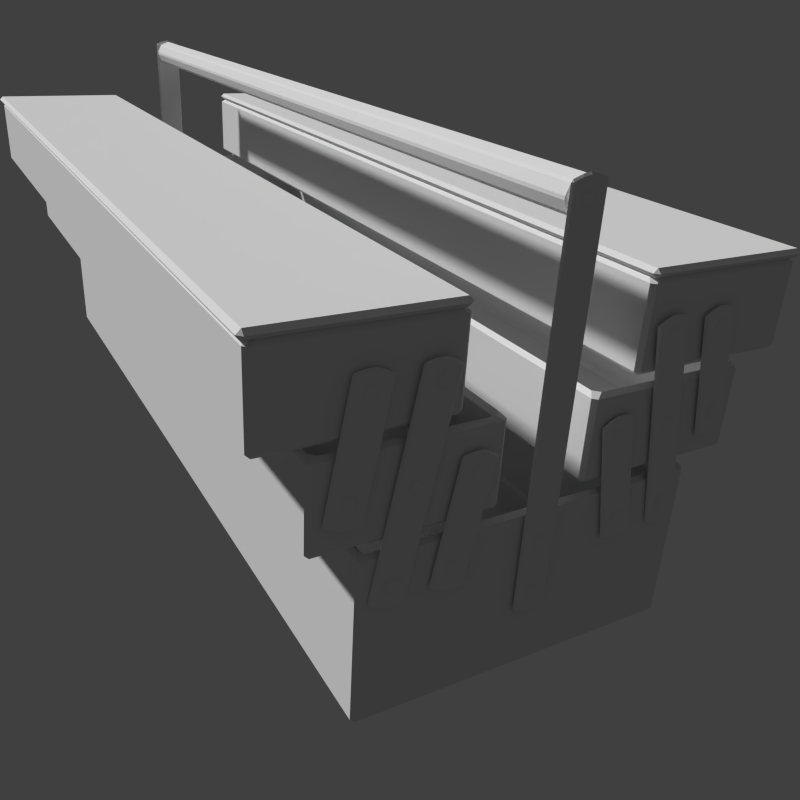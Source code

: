 # Source: RepairKit.blend  (saved by Blender 2.68.0; exported with 4.5.12 LTS)
import bpy
from mathutils import Matrix  # noqa: F401  (used for matrix-valued properties, if any)

bpy.ops.wm.read_factory_settings(use_empty=True)
scene = bpy.context.scene
scene.name = 'Scene'

# ---- collections
col_collection_1 = bpy.data.collections.new('Collection 1'); scene.collection.children.link(col_collection_1)

# ---- materials (node trees are filled in below, after node groups)
mat_screw = bpy.data.materials.new('Screw')
mat_screw.alpha_threshold = 0.0
mat_screw.use_transparent_shadow = False
mat_screw.roughness = 0.5
mat_screw.line_color = (0.0, 0.0, 0.0, 1.0)
mat_body = bpy.data.materials.new('Body')
mat_body.alpha_threshold = 0.0
mat_body.use_transparent_shadow = False
mat_body.roughness = 0.5
mat_body.line_color = (0.0, 0.0, 0.0, 1.0)
mat_cover = bpy.data.materials.new('Cover')
mat_cover.alpha_threshold = 0.0
mat_cover.use_transparent_shadow = False
mat_cover.roughness = 0.5
mat_cover.line_color = (0.0, 0.0, 0.0, 1.0)
mat_connectors = bpy.data.materials.new('Connectors')
mat_connectors.alpha_threshold = 0.0
mat_connectors.use_transparent_shadow = False
mat_connectors.roughness = 0.5
mat_connectors.line_color = (0.0, 0.0, 0.0, 1.0)

# ---- material node trees

# ---- world
world_world = bpy.data.worlds.new('World'); scene.world = world_world
world_world.color = (0.05088, 0.05088, 0.05088)
world_world.use_sun_shadow = False
world_world.sun_shadow_jitter_overblur = 0.0
world_world.cycles.sampling_method = 'MANUAL'
world_world.cycles.sample_map_resolution = 256

# ---- cameras
cam_camera = bpy.data.cameras.new('Camera')
cam_camera.clip_end = 100.0
cam_camera.lens = 35.0
cam_camera.sensor_width = 32.0
cam_camera.sensor_height = 18.0
cam_camera.dof.focus_distance = 0.0
cam_camera.dof.aperture_fstop = 128.0

# ---- meshes
me_cube_002 = bpy.data.meshes.new('Cube.002')
me_cube_002.from_pydata([(1.49e-08, 2.94, 1.529), (1.49e-08, 2.959, 1.55), (1.49e-08, 2.959, 1.45), (1.537e-08, 2.94, 1.471), (0.02071, 2.94, 1.479), (0.01768, 2.959, 1.457), (0.04268, 2.959, 1.482), (0.02929, 2.94, 1.5), (0.04268, 2.959, 1.482), (0.04268, 2.959, 1.518), (0.02071, 2.94, 1.521), (0.04268, 2.959, 1.518), (0.01768, 2.959, 1.543), (1.49e-08, 3.021, 1.55), (1.49e-08, 3.04, 1.529), (1.49e-08, 3.04, 1.471), (1.49e-08, 3.021, 1.45), (0.04268, 3.021, 1.482), (0.01768, 3.021, 1.457), (0.02071, 3.04, 1.479), (0.04268, 3.021, 1.518), (0.04268, 3.021, 1.482), (0.02929, 3.04, 1.5), (0.01768, 3.021, 1.543), (0.04268, 3.021, 1.518), (0.02071, 3.04, 1.521)], [], [(5, 2, 16, 18), (19, 15, 14, 25, 22), (11, 9, 20, 24), (8, 6, 17, 21), (4, 7, 10, 0, 3), (4, 5, 6), (7, 8, 9), (10, 11, 12), (17, 18, 19), (20, 21, 22), (23, 24, 25), (4, 3, 2, 5), (7, 4, 6, 8), (10, 7, 9, 11), (0, 10, 12, 1), (18, 16, 15, 19), (21, 17, 19, 22), (24, 20, 22, 25), (13, 23, 25, 14), (8, 21, 20, 9), (23, 12, 11, 24), (5, 18, 17, 6), (1, 12, 23, 13)])
_uv = me_cube_002.uv_layers.new(name='UVMap')
_uv.uv.foreach_set('vector', [0.7287, 0.1834, 0.7289, 0.2811, 0.4075, 0.2817, 0.4073, 0.184, 0.8364, 0.5386, 0.8089, 0.652, 0.5626, 0.4722, 0.6623, 0.4114, 0.7757, 0.4389, 0.0, 0.0, 0.0, 0.0, 0.0, 0.0, 0.0, 0.0, 0.0, 0.0, 0.0, 0.0, 0.0, 0.0, 0.0, 0.0, 0.3119, 0.7531, 0.1956, 0.7429, 0.1206, 0.6535, 0.1307, 0.5372, 0.4013, 0.678, 0.8282, 0.1065, 0.7287, 0.1834, 0.7283, 0.002804, 0.2266, 0.4731, 0.3575, 0.4375, 0.2725, 0.6008, 0.1212, 0.5282, 0.01556, 0.4305, 0.1961, 0.4272, 0.4069, 0.003468, 0.4073, 0.184, 0.3075, 0.1075, 0.5576, 0.7492, 0.6426, 0.5859, 0.6885, 0.7135, 0.1902, 0.1058, 0.009639, 0.1091, 0.1117, 0.007623, 0.3119, 0.7531, 0.4013, 0.678, 0.497, 0.7278, 0.4207, 0.7919, 0.1956, 0.7429, 0.3119, 0.7531, 0.2451, 0.8472, 0.2451, 0.8472, 0.1206, 0.6535, 0.1956, 0.7429, 0.0818, 0.7623, 0.0818, 0.7623, 0.1307, 0.5372, 0.1206, 0.6535, 0.02641, 0.5867, 0.03508, 0.4875, 0.9195, 0.6188, 0.896, 0.7156, 0.8089, 0.652, 0.8364, 0.5386, 0.8911, 0.4369, 0.8911, 0.4369, 0.8364, 0.5386, 0.7757, 0.4389, 0.7425, 0.3284, 0.7425, 0.3284, 0.7757, 0.4389, 0.6623, 0.4114, 0.4755, 0.4086, 0.5606, 0.3567, 0.6623, 0.4114, 0.5626, 0.4722, 0.3575, 0.4375, 0.6426, 0.5859, 0.5576, 0.7492, 0.2725, 0.6008, 0.1902, 0.1058, 0.1961, 0.4272, 0.01556, 0.4305, 0.009639, 0.1091, 0.7287, 0.1834, 0.4073, 0.184, 0.4069, 0.003468, 0.7283, 0.002804, 0.2938, 0.4254, 0.1961, 0.4272, 0.1902, 0.1058, 0.2879, 0.104])
me_cube_002.materials.append(mat_screw)
me_cube_002.use_remesh_preserve_volume = False
me_cube_002.use_remesh_preserve_attributes = False
me_cube_002.use_mirror_vertex_groups = False
me_cube_002.update()
me_cube_000 = bpy.data.meshes.new('Cube.000')
me_cube_000.from_pydata([(1.008, 2.959, 0.8427), (0.9723, 2.959, 0.8427), (0.99, 2.94, 0.8293), (0.9693, 2.94, 0.8207), (0.9723, 2.959, 0.8427), (0.9473, 2.959, 0.8177), (0.9607, 2.94, 0.8), (0.9473, 2.959, 0.8177), (0.9473, 2.959, 0.7823), (0.9693, 2.94, 0.7793), (0.9473, 2.959, 0.7823), (0.9723, 2.959, 0.7573), (0.99, 2.94, 0.7707), (0.9723, 2.959, 0.7573), (1.008, 2.959, 0.7573), (1.011, 2.94, 0.7793), (1.008, 2.959, 0.7573), (1.033, 2.959, 0.7823), (1.019, 2.94, 0.8), (1.033, 2.959, 0.7823), (1.033, 2.959, 0.8177), (1.011, 2.94, 0.8207), (1.033, 2.959, 0.8177), (1.008, 2.959, 0.8427), (0.99, 3.04, 0.8293), (0.9723, 3.021, 0.8427), (1.008, 3.021, 0.8427), (0.9473, 3.021, 0.8177), (0.9723, 3.021, 0.8427), (0.9693, 3.04, 0.8207), (0.9473, 3.021, 0.7823), (0.9473, 3.021, 0.8177), (0.9607, 3.04, 0.8), (0.9723, 3.021, 0.7573), (0.9473, 3.021, 0.7823), (0.9693, 3.04, 0.7793), (1.008, 3.021, 0.7573), (0.9723, 3.021, 0.7573), (0.99, 3.04, 0.7707), (1.033, 3.021, 0.7823), (1.008, 3.021, 0.7573), (1.011, 3.04, 0.7793), (1.033, 3.021, 0.8177), (1.033, 3.021, 0.7823), (1.019, 3.04, 0.8), (1.008, 3.021, 0.8427), (1.033, 3.021, 0.8177), (1.011, 3.04, 0.8207)], [], [(0, 23, 45, 26), (32, 29, 24, 47, 44, 41, 38, 35), (13, 11, 33, 37), (22, 20, 42, 46), (10, 8, 30, 34), (19, 17, 39, 43), (4, 1, 25, 28), (7, 5, 27, 31), (16, 14, 36, 40), (0, 1, 2), (3, 4, 5), (6, 7, 8), (9, 10, 11), (12, 13, 14), (15, 16, 17), (18, 19, 20), (21, 22, 23), (24, 25, 26), (27, 28, 29), (30, 31, 32), (33, 34, 35), (36, 37, 38), (39, 40, 41), (42, 43, 44), (45, 46, 47), (3, 2, 1, 4), (6, 3, 5, 7), (9, 6, 8, 10), (12, 9, 11, 13), (15, 12, 14, 16), (18, 15, 17, 19), (21, 18, 20, 22), (2, 21, 23, 0), (28, 25, 24, 29), (31, 27, 29, 32), (34, 30, 32, 35), (37, 33, 35, 38), (40, 36, 38, 41), (43, 39, 41, 44), (46, 42, 44, 47), (26, 45, 47, 24), (19, 43, 42, 20), (45, 23, 22, 46), (7, 31, 30, 8), (33, 11, 10, 34), (16, 40, 39, 17), (4, 28, 27, 5), (13, 37, 36, 14), (25, 1, 0, 26), (6, 9, 12, 15, 18, 21, 2, 3)])
_uv = me_cube_000.uv_layers.new(name='UVMap')
_uv.uv.foreach_set('vector', [0.2343, 0.3129, 0.2343, 0.3129, 0.2343, 0.3129, 0.2343, 0.3129, 0.2922, 0.6289, 0.229, 0.6922, 0.1395, 0.6922, 0.07632, 0.6289, 0.07632, 0.5395, 0.1395, 0.4763, 0.229, 0.4763, 0.2922, 0.5395, 0.2343, 0.3129, 0.2343, 0.3129, 0.2343, 0.3129, 0.2343, 0.3129, 0.2343, 0.3129, 0.2343, 0.3129, 0.2343, 0.3129, 0.2343, 0.3129, 0.2343, 0.3129, 0.2343, 0.3129, 0.2343, 0.3129, 0.2343, 0.3129, 0.2343, 0.3129, 0.2343, 0.3129, 0.2343, 0.3129, 0.2343, 0.3129, 0.2343, 0.3129, 0.2343, 0.3129, 0.2343, 0.3129, 0.2343, 0.3129, 0.2343, 0.3129, 0.2343, 0.3129, 0.2343, 0.3129, 0.2343, 0.3129, 0.2343, 0.3129, 0.2343, 0.3129, 0.2343, 0.3129, 0.2343, 0.3129, 0.1989, 0.5677, 0.3687, 0.5672, 0.2841, 0.6796, 0.446, 0.6289, 0.4237, 0.7145, 0.3697, 0.5842, 0.446, 0.5395, 0.3697, 0.5842, 0.4237, 0.4539, 0.5093, 0.4763, 0.4237, 0.4539, 0.554, 0.4, 0.5987, 0.4763, 0.554, 0.4, 0.6842, 0.4539, 0.6619, 0.5395, 0.6842, 0.4539, 0.7382, 0.5842, 0.6619, 0.6289, 0.7382, 0.5842, 0.6842, 0.7145, 0.5987, 0.6922, 0.6842, 0.7145, 0.554, 0.7685, 0.1395, 0.6922, 0.1842, 0.7685, 0.05397, 0.7145, 0.6032, 0.6252, 0.6033, 0.4581, 0.7123, 0.5463, 0.1772, 0.4209, 0.007438, 0.4215, 0.09205, 0.3293, 0.5573, 0.6343, 0.6764, 0.7176, 0.5703, 0.7736, 0.3875, 0.6325, 0.5573, 0.6343, 0.4712, 0.7444, 0.2666, 0.7132, 0.3875, 0.6325, 0.3714, 0.7715, 0.5484, 0.3024, 0.7182, 0.3019, 0.6336, 0.394, 0.4283, 0.3028, 0.5484, 0.3024, 0.5341, 0.3943, 0.446, 0.6289, 0.5093, 0.6922, 0.4237, 0.7145, 0.4237, 0.7145, 0.446, 0.5395, 0.446, 0.6289, 0.3697, 0.5842, 0.3697, 0.5842, 0.5093, 0.4763, 0.446, 0.5395, 0.4237, 0.4539, 0.4237, 0.4539, 0.5987, 0.4763, 0.5093, 0.4763, 0.554, 0.4, 0.554, 0.4, 0.6619, 0.5395, 0.5987, 0.4763, 0.6842, 0.4539, 0.6842, 0.4539, 0.6619, 0.6289, 0.6619, 0.5395, 0.7382, 0.5842, 0.7382, 0.5842, 0.5987, 0.6922, 0.6619, 0.6289, 0.6842, 0.7145, 0.6842, 0.7145, 0.5093, 0.6922, 0.5987, 0.6922, 0.554, 0.7685, 0.554, 0.7685, 0.6033, 0.4581, 0.6033, 0.4581, 0.7432, 0.4436, 0.7123, 0.5463, 0.6032, 0.6252, 0.6032, 0.6252, 0.7123, 0.5463, 0.7431, 0.6393, 0.6764, 0.7176, 0.6764, 0.7176, 0.6108, 0.842, 0.5703, 0.7736, 0.5573, 0.6343, 0.5573, 0.6343, 0.5703, 0.7736, 0.4712, 0.7444, 0.3875, 0.6325, 0.3875, 0.6325, 0.4712, 0.7444, 0.3714, 0.7715, 0.2666, 0.7132, 0.2666, 0.7132, 0.3714, 0.7715, 0.3295, 0.839, 0.5484, 0.3024, 0.5484, 0.3024, 0.6336, 0.394, 0.5341, 0.3943, 0.7607, 0.6511, 0.7607, 0.6511, 0.7607, 0.5104, 0.8416, 0.5518, 0.7173, 0.005414, 0.7182, 0.3019, 0.5484, 0.3024, 0.5475, 0.005936, 0.4283, 0.3028, 0.4274, 0.006302, 0.5475, 0.005936, 0.5484, 0.3024, 0.008346, 0.7179, 0.007438, 0.4215, 0.1772, 0.4209, 0.1781, 0.7174, 0.394, 0.007517, 0.3949, 0.304, 0.2749, 0.3043, 0.274, 0.007886, 0.1344, 0.007517, 0.1353, 0.304, 0.01525, 0.3043, 0.01434, 0.00788, 0.1539, 0.3043, 0.153, 0.007884, 0.2731, 0.007517, 0.274, 0.304, 0.5596, 0.4178, 0.5573, 0.6343, 0.3875, 0.6325, 0.3898, 0.4159, 0.3679, 0.3243, 0.3687, 0.5672, 0.1989, 0.5677, 0.1981, 0.3248, 0.446, 0.5395, 0.5093, 0.4763, 0.5987, 0.4763, 0.6619, 0.5395, 0.6619, 0.6289, 0.5987, 0.6922, 0.5093, 0.6922, 0.446, 0.6289])
me_cube_000.materials.append(mat_screw)
me_cube_000.use_remesh_preserve_volume = False
me_cube_000.use_remesh_preserve_attributes = False
me_cube_000.use_mirror_vertex_groups = False
me_cube_000.use_paint_bone_selection = False
me_cube_000.use_paint_mask = True
me_cube_000.update()
me_cube_009 = bpy.data.meshes.new('Cube.009')
me_cube_009.from_pydata([(0.2741, 2.976, 0.5833), (0.25, 2.976, 0.6074), (0.2741, 3.0, 0.6074), (1.226, 3.0, 0.6074), (1.25, 2.976, 0.6074), (1.226, 2.976, 0.5833), (0.25, 2.976, 1.059), (0.2741, 2.943, 1.083), (0.3097, 2.976, 1.083), (0.2741, 3.0, 1.059), (1.226, 3.0, 1.059), (1.19, 2.976, 1.083), (1.226, 2.943, 1.083), (1.25, 2.976, 1.059), (0.2759, 2.942, 1.083), (0.3, 2.928, 1.059), (0.3241, 2.952, 1.059), (0.3097, 2.976, 1.083), (1.19, 2.976, 1.083), (1.176, 2.952, 1.059), (1.2, 2.928, 1.059), (1.224, 2.942, 1.083), (0.3241, 2.952, 0.6574), (0.3, 2.928, 0.6574), (0.3241, 2.928, 0.6333), (1.176, 2.952, 0.6574), (1.176, 2.928, 0.6333), (1.2, 2.928, 0.6574), (-0.2741, 2.976, 0.5833), (-0.25, 2.976, 0.6074), (-0.2741, 3.0, 0.6074), (-1.226, 3.0, 0.6074), (-1.25, 2.976, 0.6074), (-1.226, 2.976, 0.5833), (-0.25, 2.976, 1.059), (-0.2741, 2.943, 1.083), (-0.3097, 2.976, 1.083), (-0.2741, 3.0, 1.059), (-1.226, 3.0, 1.059), (-1.19, 2.976, 1.083), (-1.226, 2.943, 1.083), (-1.25, 2.976, 1.059), (-0.2759, 2.942, 1.083), (-0.3, 2.928, 1.059), (-0.3241, 2.952, 1.059), (-0.3097, 2.976, 1.083), (-1.19, 2.976, 1.083), (-1.176, 2.952, 1.059), (-1.2, 2.928, 1.059), (-1.224, 2.942, 1.083), (-0.3241, 2.952, 0.6574), (-0.3, 2.928, 0.6574), (-0.3241, 2.928, 0.6333), (-1.176, 2.952, 0.6574), (-1.176, 2.928, 0.6333), (-1.2, 2.928, 0.6574), (0.3, 0.0, 1.059), (0.2759, 0.0, 1.083), (1.2, 0.0, 0.6574), (1.176, 0.0, 0.6333), (0.3241, 0.0, 0.6333), (0.3, 0.0, 0.6574), (1.224, 0.0, 1.083), (1.2, 0.0, 1.059), (0.2741, -2.976, 0.5833), (0.25, -2.976, 0.6074), (0.2741, -3.0, 0.6074), (1.226, -3.0, 0.6074), (1.25, -2.976, 0.6074), (1.226, -2.976, 0.5833), (0.25, -2.976, 1.059), (0.2741, -2.943, 1.083), (0.3097, -2.976, 1.083), (0.2741, -3.0, 1.059), (1.226, -3.0, 1.059), (1.19, -2.976, 1.083), (1.226, -2.943, 1.083), (1.25, -2.976, 1.059), (0.2759, -2.942, 1.083), (0.3, -2.928, 1.059), (0.3241, -2.952, 1.059), (0.3097, -2.976, 1.083), (1.19, -2.976, 1.083), (1.176, -2.952, 1.059), (1.2, -2.928, 1.059), (1.224, -2.942, 1.083), (0.3241, -2.952, 0.6574), (0.3, -2.928, 0.6574), (0.3241, -2.928, 0.6333), (1.176, -2.952, 0.6574), (1.176, -2.928, 0.6333), (1.2, -2.928, 0.6574), (1.226, 0.0, 0.5833), (1.25, 0.0, 0.6074), (1.25, 0.0, 1.059), (1.226, 0.0, 1.083), (0.25, 0.0, 0.6074), (0.2741, 0.0, 0.5833), (0.2741, 0.0, 1.083), (0.25, 0.0, 1.059), (-0.3, 0.0, 1.059), (-0.2759, 0.0, 1.083), (-1.2, 0.0, 0.6574), (-1.176, 0.0, 0.6333), (-0.3241, 0.0, 0.6333), (-0.3, 0.0, 0.6574), (-1.224, 0.0, 1.083), (-1.2, 0.0, 1.059), (-0.2741, -2.976, 0.5833), (-0.25, -2.976, 0.6074), (-0.2741, -3.0, 0.6074), (-1.226, -3.0, 0.6074), (-1.25, -2.976, 0.6074), (-1.226, -2.976, 0.5833), (-0.25, -2.976, 1.059), (-0.2741, -2.943, 1.083), (-0.3097, -2.976, 1.083), (-0.2741, -3.0, 1.059), (-1.226, -3.0, 1.059), (-1.19, -2.976, 1.083), (-1.226, -2.943, 1.083), (-1.25, -2.976, 1.059), (-0.2759, -2.942, 1.083), (-0.3, -2.928, 1.059), (-0.3241, -2.952, 1.059), (-0.3097, -2.976, 1.083), (-1.19, -2.976, 1.083), (-1.176, -2.952, 1.059), (-1.2, -2.928, 1.059), (-1.224, -2.942, 1.083), (-0.3241, -2.952, 0.6574), (-0.3, -2.928, 0.6574), (-0.3241, -2.928, 0.6333), (-1.176, -2.952, 0.6574), (-1.176, -2.928, 0.6333), (-1.2, -2.928, 0.6574), (-1.226, 0.0, 0.5833), (-1.25, 0.0, 0.6074), (-1.25, 0.0, 1.059), (-1.226, 0.0, 1.083), (-0.25, 0.0, 0.6074), (-0.2741, 0.0, 0.5833), (-0.2741, 0.0, 1.083), (-0.25, 0.0, 1.059)], [], [(95, 12, 21, 62), (63, 20, 27, 58), (13, 94, 93, 4), (97, 0, 5, 92), (99, 6, 1, 96), (9, 10, 3, 2), (19, 16, 22, 25), (59, 26, 24, 60), (15, 56, 61, 23), (7, 98, 57, 14), (11, 8, 17, 18), (0, 1, 2), (3, 4, 5), (6, 7, 8, 9), (10, 11, 12, 13), (14, 15, 16, 17), (18, 19, 20, 21), (22, 23, 24), (25, 26, 27), (98, 7, 6, 99), (9, 2, 1, 6), (8, 11, 10, 9), (13, 4, 3, 10), (5, 0, 2, 3), (92, 5, 4, 93), (56, 15, 14, 57), (16, 19, 18, 17), (11, 18, 21, 12), (17, 8, 7, 14), (60, 24, 23, 61), (24, 26, 25, 22), (22, 16, 15, 23), (27, 20, 19, 25), (58, 27, 26, 59), (62, 21, 20, 63), (94, 13, 12, 95), (96, 1, 0, 97), (139, 106, 49, 40), (107, 102, 55, 48), (41, 32, 137, 138), (141, 136, 33, 28), (143, 140, 29, 34), (37, 30, 31, 38), (47, 53, 50, 44), (103, 104, 52, 54), (43, 51, 105, 100), (35, 42, 101, 142), (39, 46, 45, 36), (28, 30, 29), (31, 33, 32), (34, 37, 36, 35), (38, 41, 40, 39), (42, 45, 44, 43), (46, 49, 48, 47), (50, 52, 51), (53, 55, 54), (142, 143, 34, 35), (37, 34, 29, 30), (36, 37, 38, 39), (41, 38, 31, 32), (33, 31, 30, 28), (136, 137, 32, 33), (100, 101, 42, 43), (44, 45, 46, 47), (39, 40, 49, 46), (45, 42, 35, 36), (104, 105, 51, 52), (52, 50, 53, 54), (50, 51, 43, 44), (55, 53, 47, 48), (102, 103, 54, 55), (106, 107, 48, 49), (138, 139, 40, 41), (140, 141, 28, 29), (95, 62, 85, 76), (63, 58, 91, 84), (77, 68, 93, 94), (97, 92, 69, 64), (99, 96, 65, 70), (73, 66, 67, 74), (83, 89, 86, 80), (59, 60, 88, 90), (79, 87, 61, 56), (71, 78, 57, 98), (75, 82, 81, 72), (64, 66, 65), (67, 69, 68), (70, 73, 72, 71), (74, 77, 76, 75), (78, 81, 80, 79), (82, 85, 84, 83), (86, 88, 87), (89, 91, 90), (98, 99, 70, 71), (73, 70, 65, 66), (72, 73, 74, 75), (77, 74, 67, 68), (69, 67, 66, 64), (92, 93, 68, 69), (56, 57, 78, 79), (80, 81, 82, 83), (75, 76, 85, 82), (81, 78, 71, 72), (60, 61, 87, 88), (88, 86, 89, 90), (86, 87, 79, 80), (91, 89, 83, 84), (58, 59, 90, 91), (62, 63, 84, 85), (94, 95, 76, 77), (96, 97, 64, 65), (139, 120, 129, 106), (107, 128, 135, 102), (121, 138, 137, 112), (141, 108, 113, 136), (143, 114, 109, 140), (117, 118, 111, 110), (127, 124, 130, 133), (103, 134, 132, 104), (123, 100, 105, 131), (115, 142, 101, 122), (119, 116, 125, 126), (108, 109, 110), (111, 112, 113), (114, 115, 116, 117), (118, 119, 120, 121), (122, 123, 124, 125), (126, 127, 128, 129), (130, 131, 132), (133, 134, 135), (142, 115, 114, 143), (117, 110, 109, 114), (116, 119, 118, 117), (121, 112, 111, 118), (113, 108, 110, 111), (136, 113, 112, 137), (100, 123, 122, 101), (124, 127, 126, 125), (119, 126, 129, 120), (125, 116, 115, 122), (104, 132, 131, 105), (132, 134, 133, 130), (130, 124, 123, 131), (135, 128, 127, 133), (102, 135, 134, 103), (106, 129, 128, 107), (138, 121, 120, 139), (140, 109, 108, 141)])
_uv = me_cube_009.uv_layers.new(name='UVMap')
_uv.uv.foreach_set('vector', [0.3408, 0.3375, 0.3418, 0.659, 0.3416, 0.6589, 0.3406, 0.3375, 0.8949, 0.2396, 0.8942, 0.4791, 0.8477, 0.479, 0.8485, 0.2395, 0.8972, 0.491, 0.8964, 0.2475, 0.9487, 0.2474, 0.9494, 0.4908, 0.3481, 0.3378, 0.3471, 0.01277, 0.451, 0.01245, 0.452, 0.3375, 0.7932, 0.3254, 0.7924, 0.5688, 0.7402, 0.5687, 0.7409, 0.3252, 0.7386, 0.6549, 0.7384, 0.7328, 0.6861, 0.7326, 0.6864, 0.6547, 0.8942, 0.4831, 0.894, 0.5527, 0.8475, 0.5526, 0.8477, 0.4829, 0.6798, 0.3415, 0.6808, 0.6802, 0.5823, 0.6805, 0.5812, 0.3418, 1.0, 0.004087, 0.9993, 0.2436, 0.9528, 0.2434, 0.9535, 0.003944, 0.2378, 0.6594, 0.2368, 0.3378, 0.237, 0.3378, 0.238, 0.6592, 0.0, 0.0, 0.0, 0.0, 0.0, 0.0, 0.0, 0.0, 0.6836, 0.6528, 0.6864, 0.6508, 0.6864, 0.6547, 0.6834, 0.686, 0.6795, 0.6861, 0.6814, 0.6833, 0.2352, 0.6629, 0.2378, 0.6594, 0.2417, 0.6629, 0.2378, 0.6656, 0.3418, 0.6652, 0.3379, 0.6626, 0.3418, 0.659, 0.3444, 0.6626, 0.238, 0.6592, 0.2407, 0.6577, 0.2433, 0.6603, 0.2417, 0.6629, 0.3379, 0.6626, 0.3363, 0.66, 0.339, 0.6573, 0.3416, 0.6589, 0.9535, 0.0, 0.9535, 0.003944, 0.9507, 0.001964, 0.8477, 0.4829, 0.8449, 0.4809, 0.8477, 0.479, 0.2368, 0.3378, 0.2378, 0.6594, 0.2352, 0.6629, 0.2342, 0.3379, 0.7386, 0.6549, 0.6864, 0.6547, 0.6864, 0.6508, 0.7386, 0.651, 0.2417, 0.6629, 0.3379, 0.6626, 0.3418, 0.6652, 0.2378, 0.6656, 0.6796, 0.7383, 0.6795, 0.6861, 0.6834, 0.686, 0.6836, 0.7383, 0.451, 0.01245, 0.3471, 0.01277, 0.3471, 0.01013, 0.451, 0.009815, 0.452, 0.3375, 0.451, 0.01245, 0.4537, 0.01244, 0.4547, 0.3375, 0.2397, 0.3378, 0.2407, 0.6577, 0.238, 0.6592, 0.237, 0.3378, 0.2433, 0.6603, 0.3363, 0.66, 0.3379, 0.6626, 0.2417, 0.6629, 0.3379, 0.6626, 0.3379, 0.6626, 0.3416, 0.6589, 0.3418, 0.659, 0.2417, 0.6629, 0.2417, 0.6629, 0.2378, 0.6594, 0.238, 0.6592, 0.5812, 0.3418, 0.5823, 0.6805, 0.5795, 0.6805, 0.5784, 0.3418, 0.5823, 0.6805, 0.6808, 0.6802, 0.6808, 0.683, 0.5823, 0.6833, 0.9535, 0.0, 1.0, 0.0001426, 1.0, 0.004087, 0.9535, 0.003944, 0.8477, 0.479, 0.8942, 0.4791, 0.8942, 0.4831, 0.8477, 0.4829, 0.6825, 0.3415, 0.6836, 0.6802, 0.6808, 0.6802, 0.6798, 0.3415, 0.3406, 0.3375, 0.3416, 0.6589, 0.339, 0.6573, 0.338, 0.3375, 0.3434, 0.3375, 0.3444, 0.6626, 0.3418, 0.659, 0.3408, 0.3375, 0.3454, 0.3379, 0.3444, 0.01278, 0.3471, 0.01277, 0.3481, 0.3378, 0.1256, 0.3378, 0.1258, 0.3378, 0.1268, 0.6592, 0.1266, 0.6594, 0.8729, 0.6249, 0.8264, 0.6247, 0.8271, 0.3852, 0.8736, 0.3854, 0.7371, 0.5688, 0.6849, 0.5687, 0.6856, 0.3252, 0.7379, 0.3254, 0.1183, 0.3375, 0.01438, 0.3378, 0.01338, 0.01277, 0.1173, 0.01245, 0.7701, 0.6288, 0.8223, 0.6287, 0.8231, 0.8721, 0.7708, 0.8723, 0.7384, 0.6508, 0.6861, 0.6506, 0.6864, 0.5728, 0.7386, 0.5729, 0.8432, 0.5527, 0.7967, 0.5526, 0.797, 0.4829, 0.8434, 0.4831, 0.475, 0.3418, 0.5736, 0.3415, 0.5746, 0.6802, 0.4761, 0.6805, 0.8435, 0.4791, 0.797, 0.479, 0.7977, 0.2395, 0.8442, 0.2396, 0.2306, 0.659, 0.2304, 0.6589, 0.2294, 0.3375, 0.2296, 0.3375, 0.0, 0.0, 0.0, 0.0, 0.0, 0.0, 0.0, 0.0, 0.7046, 0.7715, 0.7066, 0.7743, 0.7026, 0.7743, 0.6864, 0.5728, 0.6836, 0.5708, 0.6864, 0.5688, 0.2332, 0.6626, 0.2306, 0.6652, 0.2267, 0.6626, 0.2306, 0.659, 0.1266, 0.6656, 0.124, 0.6629, 0.1266, 0.6594, 0.1305, 0.6629, 0.2304, 0.6589, 0.2267, 0.6626, 0.2251, 0.66, 0.2277, 0.6573, 0.1305, 0.6629, 0.1268, 0.6592, 0.1294, 0.6577, 0.1321, 0.6603, 0.797, 0.4829, 0.7942, 0.4809, 0.797, 0.479, 0.8272, 0.3813, 0.8271, 0.3852, 0.8244, 0.3833, 0.2296, 0.3375, 0.2322, 0.3375, 0.2332, 0.6626, 0.2306, 0.659, 0.7064, 0.8265, 0.7025, 0.8265, 0.7026, 0.7743, 0.7066, 0.7743, 0.2267, 0.6626, 0.2306, 0.6652, 0.1266, 0.6656, 0.1305, 0.6629, 0.7386, 0.569, 0.7386, 0.5729, 0.6864, 0.5728, 0.6864, 0.5688, 0.01338, 0.01277, 0.01337, 0.01013, 0.1173, 0.009815, 0.1173, 0.01245, 0.01438, 0.3378, 0.01174, 0.3379, 0.01075, 0.01278, 0.01338, 0.01277, 0.2268, 0.3375, 0.2294, 0.3375, 0.2304, 0.6589, 0.2277, 0.6573, 0.2251, 0.66, 0.2267, 0.6626, 0.1305, 0.6629, 0.1321, 0.6603, 0.1305, 0.6629, 0.1266, 0.6594, 0.1268, 0.6592, 0.1305, 0.6629, 0.2267, 0.6626, 0.2304, 0.6589, 0.2306, 0.659, 0.2267, 0.6626, 0.5736, 0.3415, 0.5763, 0.3415, 0.5774, 0.6802, 0.5746, 0.6802, 0.5746, 0.6802, 0.5746, 0.683, 0.4761, 0.6833, 0.4761, 0.6805, 0.797, 0.4829, 0.797, 0.479, 0.8435, 0.4791, 0.8434, 0.4831, 0.8271, 0.3852, 0.8272, 0.3813, 0.8736, 0.3814, 0.8736, 0.3854, 0.4722, 0.3418, 0.475, 0.3418, 0.4761, 0.6805, 0.4733, 0.6805, 0.1258, 0.3378, 0.1284, 0.3378, 0.1294, 0.6577, 0.1268, 0.6592, 0.123, 0.3379, 0.1256, 0.3378, 0.1266, 0.6594, 0.124, 0.6629, 0.121, 0.3375, 0.1183, 0.3375, 0.1173, 0.01245, 0.12, 0.01244, 0.3408, 0.3375, 0.3406, 0.3375, 0.3396, 0.0162, 0.3398, 0.01601, 0.8949, 0.2396, 0.8485, 0.2395, 0.8492, 0.0, 0.8957, 0.0001425, 0.8957, 0.004105, 0.9479, 0.003944, 0.9487, 0.2474, 0.8964, 0.2475, 0.3481, 0.3378, 0.452, 0.3375, 0.453, 0.6626, 0.3491, 0.6629, 0.7932, 0.3254, 0.7409, 0.3252, 0.7417, 0.0818, 0.7939, 0.08196, 0.7939, 0.07802, 0.7417, 0.07786, 0.7419, 0.0, 0.7942, 0.0001604, 0.5774, 0.6873, 0.6239, 0.6872, 0.6241, 0.7569, 0.5776, 0.757, 0.6798, 0.3415, 0.5812, 0.3418, 0.5802, 0.003091, 0.6787, 0.002789, 0.9985, 0.4831, 0.952, 0.4829, 0.9528, 0.2434, 0.9993, 0.2436, 0.2359, 0.01633, 0.2361, 0.01652, 0.237, 0.3378, 0.2368, 0.3378, 0.0, 0.0, 0.0, 0.0, 0.0, 0.0, 0.0, 0.0, 0.7389, 0.07982, 0.7417, 0.07786, 0.7417, 0.0818, 0.9479, 0.0, 0.9507, 0.001964, 0.9479, 0.003944, 0.2332, 0.01278, 0.2358, 0.01013, 0.2397, 0.01276, 0.2359, 0.01633, 0.3398, 0.009815, 0.3424, 0.01244, 0.3398, 0.01601, 0.3359, 0.01246, 0.2361, 0.01652, 0.2397, 0.01276, 0.2413, 0.01538, 0.2387, 0.01803, 0.3359, 0.01246, 0.3396, 0.0162, 0.337, 0.01772, 0.3344, 0.0151, 0.6268, 0.686, 0.6288, 0.6833, 0.6307, 0.6861, 0.6239, 0.6872, 0.6239, 0.6833, 0.6267, 0.6852, 0.2368, 0.3378, 0.2342, 0.3379, 0.2332, 0.01278, 0.2359, 0.01633, 0.7939, 0.07802, 0.7939, 0.08196, 0.7417, 0.0818, 0.7417, 0.07786, 0.2397, 0.01276, 0.2358, 0.01013, 0.3398, 0.009815, 0.3359, 0.01246, 0.8957, 0.004105, 0.8957, 0.0001603, 0.9479, 0.0, 0.9479, 0.003944, 0.453, 0.6626, 0.4531, 0.6652, 0.3491, 0.6656, 0.3491, 0.6629, 0.452, 0.3375, 0.4547, 0.3375, 0.4557, 0.6626, 0.453, 0.6626, 0.2397, 0.3378, 0.237, 0.3378, 0.2361, 0.01652, 0.2387, 0.01803, 0.2413, 0.01538, 0.2397, 0.01276, 0.3359, 0.01246, 0.3344, 0.0151, 0.3359, 0.01246, 0.3398, 0.01601, 0.3396, 0.0162, 0.3359, 0.01246, 0.2397, 0.01276, 0.2361, 0.01652, 0.2359, 0.01633, 0.2397, 0.01276, 0.5812, 0.3418, 0.5784, 0.3418, 0.5774, 0.0031, 0.5802, 0.003091, 0.5802, 0.003091, 0.5802, 0.0003022, 0.6787, 0.0, 0.6787, 0.002789, 0.6268, 0.686, 0.6307, 0.6861, 0.6306, 0.7325, 0.6267, 0.7325, 0.6239, 0.6833, 0.6239, 0.6872, 0.5774, 0.6873, 0.5774, 0.6834, 0.6825, 0.3415, 0.6798, 0.3415, 0.6787, 0.002789, 0.6815, 0.002781, 0.3406, 0.3375, 0.338, 0.3375, 0.337, 0.01772, 0.3396, 0.0162, 0.3434, 0.3375, 0.3408, 0.3375, 0.3398, 0.01601, 0.3424, 0.01244, 0.3454, 0.3379, 0.3481, 0.3378, 0.3491, 0.6629, 0.3464, 0.6629, 0.1256, 0.3378, 0.1246, 0.01633, 0.1248, 0.01652, 0.1258, 0.3378, 0.8729, 0.6249, 0.8722, 0.8644, 0.8257, 0.8642, 0.8264, 0.6247, 0.7386, 0.08196, 0.7379, 0.3254, 0.6856, 0.3252, 0.6864, 0.0818, 0.1183, 0.3375, 0.1193, 0.6626, 0.01537, 0.6629, 0.01438, 0.3378, 0.7701, 0.6288, 0.7693, 0.3854, 0.8216, 0.3852, 0.8223, 0.6287, 0.7389, 0.0001604, 0.7386, 0.07802, 0.6864, 0.07786, 0.6866, 0.0, 0.5283, 0.757, 0.5281, 0.6873, 0.5746, 0.6872, 0.5748, 0.7569, 0.475, 0.3418, 0.474, 0.003091, 0.5725, 0.002789, 0.5736, 0.3415, 0.8449, 0.0001426, 0.8442, 0.2396, 0.7977, 0.2395, 0.7984, 0.0, 0.2286, 0.01601, 0.2296, 0.3375, 0.2294, 0.3375, 0.2284, 0.0162, 0.0, 0.0, 0.0, 0.0, 0.0, 0.0, 0.0, 0.0, 0.8244, 0.3833, 0.8216, 0.3852, 0.8216, 0.3813, 0.6864, 0.07786, 0.6864, 0.0818, 0.6836, 0.07982, 0.2312, 0.01244, 0.2286, 0.01601, 0.2247, 0.01246, 0.2286, 0.009815, 0.1246, 0.01013, 0.1285, 0.01276, 0.1246, 0.01633, 0.122, 0.01278, 0.2284, 0.0162, 0.2258, 0.01772, 0.2231, 0.0151, 0.2247, 0.01246, 0.1285, 0.01276, 0.1301, 0.01538, 0.1275, 0.01803, 0.1248, 0.01652, 0.5746, 0.6872, 0.5746, 0.6833, 0.5774, 0.6852, 0.524, 0.6861, 0.526, 0.6833, 0.528, 0.686, 0.2296, 0.3375, 0.2286, 0.01601, 0.2312, 0.01244, 0.2322, 0.3375, 0.7693, 0.3815, 0.8216, 0.3813, 0.8216, 0.3852, 0.7693, 0.3854, 0.2247, 0.01246, 0.1285, 0.01276, 0.1246, 0.01013, 0.2286, 0.009815, 0.7386, 0.08196, 0.6864, 0.0818, 0.6864, 0.07786, 0.7386, 0.07802, 0.01537, 0.6629, 0.1193, 0.6626, 0.1194, 0.6652, 0.01538, 0.6656, 0.01438, 0.3378, 0.01537, 0.6629, 0.01274, 0.6629, 0.01174, 0.3379, 0.2268, 0.3375, 0.2258, 0.01772, 0.2284, 0.0162, 0.2294, 0.3375, 0.2231, 0.0151, 0.1301, 0.01538, 0.1285, 0.01276, 0.2247, 0.01246, 0.1285, 0.01276, 0.1285, 0.01276, 0.1248, 0.01652, 0.1246, 0.01633, 0.2247, 0.01246, 0.2247, 0.01246, 0.2286, 0.01601, 0.2284, 0.0162, 0.5736, 0.3415, 0.5725, 0.002789, 0.5753, 0.002781, 0.5763, 0.3415, 0.5725, 0.002789, 0.474, 0.003091, 0.474, 0.0003023, 0.5725, 0.0, 0.5746, 0.6872, 0.5281, 0.6873, 0.5281, 0.6834, 0.5746, 0.6833, 0.528, 0.686, 0.5281, 0.7325, 0.5242, 0.7325, 0.524, 0.6861, 0.4722, 0.3418, 0.4712, 0.0031, 0.474, 0.003091, 0.475, 0.3418, 0.1258, 0.3378, 0.1248, 0.01652, 0.1275, 0.01803, 0.1284, 0.3378, 0.123, 0.3379, 0.122, 0.01278, 0.1246, 0.01633, 0.1256, 0.3378, 0.121, 0.3375, 0.122, 0.6626, 0.1193, 0.6626, 0.1183, 0.3375])
me_cube_009.materials.append(mat_body)
me_cube_009.use_remesh_preserve_volume = False
me_cube_009.use_remesh_preserve_attributes = False
me_cube_009.use_mirror_vertex_groups = False
me_cube_009.update()
me_cube_008 = bpy.data.meshes.new('Cube.008')
me_cube_008.from_pydata([(0.5241, 2.976, 0.5833), (0.5, 2.976, 0.6074), (0.5241, 3.0, 0.6074), (1.476, 3.0, 0.6074), (1.5, 2.976, 0.6074), (1.476, 2.976, 0.5833), (0.5, 2.976, 1.059), (0.5241, 2.943, 1.083), (0.5597, 2.976, 1.083), (0.5241, 3.0, 1.059), (1.476, 3.0, 1.059), (1.44, 2.976, 1.083), (1.476, 2.943, 1.083), (1.5, 2.976, 1.059), (0.5259, 2.942, 1.083), (0.55, 2.928, 1.059), (0.5741, 2.952, 1.059), (0.5597, 2.976, 1.083), (1.44, 2.976, 1.083), (1.426, 2.952, 1.059), (1.45, 2.928, 1.059), (1.474, 2.942, 1.083), (0.5741, 2.952, 0.6574), (0.55, 2.928, 0.6574), (0.5741, 2.928, 0.6333), (1.426, 2.952, 0.6574), (1.426, 2.928, 0.6333), (1.45, 2.928, 0.6574), (-0.5241, 2.976, 0.5833), (-0.5, 2.976, 0.6074), (-0.5241, 3.0, 0.6074), (-1.476, 3.0, 0.6074), (-1.5, 2.976, 0.6074), (-1.476, 2.976, 0.5833), (-0.5, 2.976, 1.059), (-0.5241, 2.943, 1.083), (-0.5597, 2.976, 1.083), (-0.5241, 3.0, 1.059), (-1.476, 3.0, 1.059), (-1.44, 2.976, 1.083), (-1.476, 2.943, 1.083), (-1.5, 2.976, 1.059), (-0.5259, 2.942, 1.083), (-0.55, 2.928, 1.059), (-0.5741, 2.952, 1.059), (-0.5597, 2.976, 1.083), (-1.44, 2.976, 1.083), (-1.426, 2.952, 1.059), (-1.45, 2.928, 1.059), (-1.474, 2.942, 1.083), (-0.5741, 2.952, 0.6574), (-0.55, 2.928, 0.6574), (-0.5741, 2.928, 0.6333), (-1.426, 2.952, 0.6574), (-1.426, 2.928, 0.6333), (-1.45, 2.928, 0.6574), (0.55, 0.0, 1.059), (0.5259, 0.0, 1.083), (1.45, 0.0, 0.6574), (1.426, 0.0, 0.6333), (0.5741, 0.0, 0.6333), (0.55, 0.0, 0.6574), (1.474, 0.0, 1.083), (1.45, 0.0, 1.059), (0.5241, -2.976, 0.5833), (0.5, -2.976, 0.6074), (0.5241, -3.0, 0.6074), (1.476, -3.0, 0.6074), (1.5, -2.976, 0.6074), (1.476, -2.976, 0.5833), (0.5, -2.976, 1.059), (0.5241, -2.943, 1.083), (0.5597, -2.976, 1.083), (0.5241, -3.0, 1.059), (1.476, -3.0, 1.059), (1.44, -2.976, 1.083), (1.476, -2.943, 1.083), (1.5, -2.976, 1.059), (0.5259, -2.942, 1.083), (0.55, -2.928, 1.059), (0.5741, -2.952, 1.059), (0.5597, -2.976, 1.083), (1.44, -2.976, 1.083), (1.426, -2.952, 1.059), (1.45, -2.928, 1.059), (1.474, -2.942, 1.083), (0.5741, -2.952, 0.6574), (0.55, -2.928, 0.6574), (0.5741, -2.928, 0.6333), (1.426, -2.952, 0.6574), (1.426, -2.928, 0.6333), (1.45, -2.928, 0.6574), (1.476, 0.0, 0.5833), (1.5, 0.0, 0.6074), (1.5, 0.0, 1.059), (1.476, 0.0, 1.083), (0.5, 0.0, 0.6074), (0.5241, 0.0, 0.5833), (0.5241, 0.0, 1.083), (0.5, 0.0, 1.059), (-0.55, 0.0, 1.059), (-0.5259, 0.0, 1.083), (-1.45, 0.0, 0.6574), (-1.426, 0.0, 0.6333), (-0.5741, 0.0, 0.6333), (-0.55, 0.0, 0.6574), (-1.474, 0.0, 1.083), (-1.45, 0.0, 1.059), (-0.5241, -2.976, 0.5833), (-0.5, -2.976, 0.6074), (-0.5241, -3.0, 0.6074), (-1.476, -3.0, 0.6074), (-1.5, -2.976, 0.6074), (-1.476, -2.976, 0.5833), (-0.5, -2.976, 1.059), (-0.5241, -2.943, 1.083), (-0.5597, -2.976, 1.083), (-0.5241, -3.0, 1.059), (-1.476, -3.0, 1.059), (-1.44, -2.976, 1.083), (-1.476, -2.943, 1.083), (-1.5, -2.976, 1.059), (-0.5259, -2.942, 1.083), (-0.55, -2.928, 1.059), (-0.5741, -2.952, 1.059), (-0.5597, -2.976, 1.083), (-1.44, -2.976, 1.083), (-1.426, -2.952, 1.059), (-1.45, -2.928, 1.059), (-1.474, -2.942, 1.083), (-0.5741, -2.952, 0.6574), (-0.55, -2.928, 0.6574), (-0.5741, -2.928, 0.6333), (-1.426, -2.952, 0.6574), (-1.426, -2.928, 0.6333), (-1.45, -2.928, 0.6574), (-1.476, 0.0, 0.5833), (-1.5, 0.0, 0.6074), (-1.5, 0.0, 1.059), (-1.476, 0.0, 1.083), (-0.5, 0.0, 0.6074), (-0.5241, 0.0, 0.5833), (-0.5241, 0.0, 1.083), (-0.5, 0.0, 1.059)], [], [(95, 12, 21, 62), (63, 20, 27, 58), (13, 94, 93, 4), (97, 0, 5, 92), (99, 6, 1, 96), (9, 10, 3, 2), (19, 16, 22, 25), (59, 26, 24, 60), (15, 56, 61, 23), (7, 98, 57, 14), (11, 8, 17, 18), (0, 1, 2), (3, 4, 5), (6, 7, 8, 9), (10, 11, 12, 13), (14, 15, 16, 17), (18, 19, 20, 21), (22, 23, 24), (25, 26, 27), (98, 7, 6, 99), (9, 2, 1, 6), (8, 11, 10, 9), (13, 4, 3, 10), (5, 0, 2, 3), (92, 5, 4, 93), (56, 15, 14, 57), (16, 19, 18, 17), (11, 18, 21, 12), (17, 8, 7, 14), (60, 24, 23, 61), (24, 26, 25, 22), (22, 16, 15, 23), (27, 20, 19, 25), (58, 27, 26, 59), (62, 21, 20, 63), (94, 13, 12, 95), (96, 1, 0, 97), (139, 106, 49, 40), (107, 102, 55, 48), (41, 32, 137, 138), (141, 136, 33, 28), (143, 140, 29, 34), (37, 30, 31, 38), (47, 53, 50, 44), (103, 104, 52, 54), (43, 51, 105, 100), (35, 42, 101, 142), (39, 46, 45, 36), (28, 30, 29), (31, 33, 32), (34, 37, 36, 35), (38, 41, 40, 39), (42, 45, 44, 43), (46, 49, 48, 47), (50, 52, 51), (53, 55, 54), (142, 143, 34, 35), (37, 34, 29, 30), (36, 37, 38, 39), (41, 38, 31, 32), (33, 31, 30, 28), (136, 137, 32, 33), (100, 101, 42, 43), (44, 45, 46, 47), (39, 40, 49, 46), (45, 42, 35, 36), (104, 105, 51, 52), (52, 50, 53, 54), (50, 51, 43, 44), (55, 53, 47, 48), (102, 103, 54, 55), (106, 107, 48, 49), (138, 139, 40, 41), (140, 141, 28, 29), (95, 62, 85, 76), (63, 58, 91, 84), (77, 68, 93, 94), (97, 92, 69, 64), (99, 96, 65, 70), (73, 66, 67, 74), (83, 89, 86, 80), (59, 60, 88, 90), (79, 87, 61, 56), (71, 78, 57, 98), (75, 82, 81, 72), (64, 66, 65), (67, 69, 68), (70, 73, 72, 71), (74, 77, 76, 75), (78, 81, 80, 79), (82, 85, 84, 83), (86, 88, 87), (89, 91, 90), (98, 99, 70, 71), (73, 70, 65, 66), (72, 73, 74, 75), (77, 74, 67, 68), (69, 67, 66, 64), (92, 93, 68, 69), (56, 57, 78, 79), (80, 81, 82, 83), (75, 76, 85, 82), (81, 78, 71, 72), (60, 61, 87, 88), (88, 86, 89, 90), (86, 87, 79, 80), (91, 89, 83, 84), (58, 59, 90, 91), (62, 63, 84, 85), (94, 95, 76, 77), (96, 97, 64, 65), (139, 120, 129, 106), (107, 128, 135, 102), (121, 138, 137, 112), (141, 108, 113, 136), (143, 114, 109, 140), (117, 118, 111, 110), (127, 124, 130, 133), (103, 134, 132, 104), (123, 100, 105, 131), (115, 142, 101, 122), (119, 116, 125, 126), (108, 109, 110), (111, 112, 113), (114, 115, 116, 117), (118, 119, 120, 121), (122, 123, 124, 125), (126, 127, 128, 129), (130, 131, 132), (133, 134, 135), (142, 115, 114, 143), (117, 110, 109, 114), (116, 119, 118, 117), (121, 112, 111, 118), (113, 108, 110, 111), (136, 113, 112, 137), (100, 123, 122, 101), (124, 127, 126, 125), (119, 126, 129, 120), (125, 116, 115, 122), (104, 132, 131, 105), (132, 134, 133, 130), (130, 124, 123, 131), (135, 128, 127, 133), (102, 135, 134, 103), (106, 129, 128, 107), (138, 121, 120, 139), (140, 109, 108, 141)])
_uv = me_cube_008.uv_layers.new(name='UVMap')
_uv.uv.foreach_set('vector', [0.3408, 0.3375, 0.3418, 0.659, 0.3416, 0.6589, 0.3406, 0.3375, 0.8949, 0.2396, 0.8942, 0.4791, 0.8477, 0.479, 0.8485, 0.2395, 0.8972, 0.491, 0.8964, 0.2475, 0.9487, 0.2474, 0.9494, 0.4908, 0.3481, 0.3378, 0.3471, 0.01277, 0.451, 0.01245, 0.452, 0.3375, 0.7932, 0.3254, 0.7924, 0.5688, 0.7402, 0.5687, 0.7409, 0.3252, 0.7386, 0.6549, 0.7384, 0.7328, 0.6861, 0.7326, 0.6864, 0.6547, 0.8942, 0.4831, 0.894, 0.5527, 0.8475, 0.5526, 0.8477, 0.4829, 0.6798, 0.3415, 0.6808, 0.6802, 0.5823, 0.6805, 0.5812, 0.3418, 1.0, 0.004087, 0.9993, 0.2436, 0.9528, 0.2434, 0.9535, 0.003944, 0.2378, 0.6594, 0.2368, 0.3378, 0.237, 0.3378, 0.238, 0.6592, 0.0, 0.0, 0.0, 0.0, 0.0, 0.0, 0.0, 0.0, 0.6836, 0.6528, 0.6864, 0.6508, 0.6864, 0.6547, 0.6834, 0.686, 0.6795, 0.6861, 0.6814, 0.6833, 0.2352, 0.6629, 0.2378, 0.6594, 0.2417, 0.6629, 0.2378, 0.6656, 0.3418, 0.6652, 0.3379, 0.6626, 0.3418, 0.659, 0.3444, 0.6626, 0.238, 0.6592, 0.2407, 0.6577, 0.2433, 0.6603, 0.2417, 0.6629, 0.3379, 0.6626, 0.3363, 0.66, 0.339, 0.6573, 0.3416, 0.6589, 0.9535, 0.0, 0.9535, 0.003944, 0.9507, 0.001964, 0.8477, 0.4829, 0.8449, 0.4809, 0.8477, 0.479, 0.2368, 0.3378, 0.2378, 0.6594, 0.2352, 0.6629, 0.2342, 0.3379, 0.7386, 0.6549, 0.6864, 0.6547, 0.6864, 0.6508, 0.7386, 0.651, 0.2417, 0.6629, 0.3379, 0.6626, 0.3418, 0.6652, 0.2378, 0.6656, 0.6796, 0.7383, 0.6795, 0.6861, 0.6834, 0.686, 0.6836, 0.7383, 0.451, 0.01245, 0.3471, 0.01277, 0.3471, 0.01013, 0.451, 0.009815, 0.452, 0.3375, 0.451, 0.01245, 0.4537, 0.01244, 0.4547, 0.3375, 0.2397, 0.3378, 0.2407, 0.6577, 0.238, 0.6592, 0.237, 0.3378, 0.2433, 0.6603, 0.3363, 0.66, 0.3379, 0.6626, 0.2417, 0.6629, 0.3379, 0.6626, 0.3379, 0.6626, 0.3416, 0.6589, 0.3418, 0.659, 0.2417, 0.6629, 0.2417, 0.6629, 0.2378, 0.6594, 0.238, 0.6592, 0.5812, 0.3418, 0.5823, 0.6805, 0.5795, 0.6805, 0.5784, 0.3418, 0.5823, 0.6805, 0.6808, 0.6802, 0.6808, 0.683, 0.5823, 0.6833, 0.9535, 0.0, 1.0, 0.0001426, 1.0, 0.004087, 0.9535, 0.003944, 0.8477, 0.479, 0.8942, 0.4791, 0.8942, 0.4831, 0.8477, 0.4829, 0.6825, 0.3415, 0.6836, 0.6802, 0.6808, 0.6802, 0.6798, 0.3415, 0.3406, 0.3375, 0.3416, 0.6589, 0.339, 0.6573, 0.338, 0.3375, 0.3434, 0.3375, 0.3444, 0.6626, 0.3418, 0.659, 0.3408, 0.3375, 0.3454, 0.3379, 0.3444, 0.01278, 0.3471, 0.01277, 0.3481, 0.3378, 0.1256, 0.3378, 0.1258, 0.3378, 0.1268, 0.6592, 0.1266, 0.6594, 0.8729, 0.6249, 0.8264, 0.6247, 0.8271, 0.3852, 0.8736, 0.3854, 0.7371, 0.5688, 0.6849, 0.5687, 0.6856, 0.3252, 0.7379, 0.3254, 0.1183, 0.3375, 0.01438, 0.3378, 0.01338, 0.01277, 0.1173, 0.01245, 0.7701, 0.6288, 0.8223, 0.6287, 0.8231, 0.8721, 0.7708, 0.8723, 0.7384, 0.6508, 0.6861, 0.6506, 0.6864, 0.5728, 0.7386, 0.5729, 0.8432, 0.5527, 0.7967, 0.5526, 0.797, 0.4829, 0.8434, 0.4831, 0.475, 0.3418, 0.5736, 0.3415, 0.5746, 0.6802, 0.4761, 0.6805, 0.8435, 0.4791, 0.797, 0.479, 0.7977, 0.2395, 0.8442, 0.2396, 0.2306, 0.659, 0.2304, 0.6589, 0.2294, 0.3375, 0.2296, 0.3375, 0.0, 0.0, 0.0, 0.0, 0.0, 0.0, 0.0, 0.0, 0.7046, 0.7715, 0.7066, 0.7743, 0.7026, 0.7743, 0.6864, 0.5728, 0.6836, 0.5708, 0.6864, 0.5688, 0.2332, 0.6626, 0.2306, 0.6652, 0.2267, 0.6626, 0.2306, 0.659, 0.1266, 0.6656, 0.124, 0.6629, 0.1266, 0.6594, 0.1305, 0.6629, 0.2304, 0.6589, 0.2267, 0.6626, 0.2251, 0.66, 0.2277, 0.6573, 0.1305, 0.6629, 0.1268, 0.6592, 0.1294, 0.6577, 0.1321, 0.6603, 0.797, 0.4829, 0.7942, 0.4809, 0.797, 0.479, 0.8272, 0.3813, 0.8271, 0.3852, 0.8244, 0.3833, 0.2296, 0.3375, 0.2322, 0.3375, 0.2332, 0.6626, 0.2306, 0.659, 0.7064, 0.8265, 0.7025, 0.8265, 0.7026, 0.7743, 0.7066, 0.7743, 0.2267, 0.6626, 0.2306, 0.6652, 0.1266, 0.6656, 0.1305, 0.6629, 0.7386, 0.569, 0.7386, 0.5729, 0.6864, 0.5728, 0.6864, 0.5688, 0.01338, 0.01277, 0.01337, 0.01013, 0.1173, 0.009815, 0.1173, 0.01245, 0.01438, 0.3378, 0.01174, 0.3379, 0.01075, 0.01278, 0.01338, 0.01277, 0.2268, 0.3375, 0.2294, 0.3375, 0.2304, 0.6589, 0.2277, 0.6573, 0.2251, 0.66, 0.2267, 0.6626, 0.1305, 0.6629, 0.1321, 0.6603, 0.1305, 0.6629, 0.1266, 0.6594, 0.1268, 0.6592, 0.1305, 0.6629, 0.2267, 0.6626, 0.2304, 0.6589, 0.2306, 0.659, 0.2267, 0.6626, 0.5736, 0.3415, 0.5763, 0.3415, 0.5774, 0.6802, 0.5746, 0.6802, 0.5746, 0.6802, 0.5746, 0.683, 0.4761, 0.6833, 0.4761, 0.6805, 0.797, 0.4829, 0.797, 0.479, 0.8435, 0.4791, 0.8434, 0.4831, 0.8271, 0.3852, 0.8272, 0.3813, 0.8736, 0.3814, 0.8736, 0.3854, 0.4722, 0.3418, 0.475, 0.3418, 0.4761, 0.6805, 0.4733, 0.6805, 0.1258, 0.3378, 0.1284, 0.3378, 0.1294, 0.6577, 0.1268, 0.6592, 0.123, 0.3379, 0.1256, 0.3378, 0.1266, 0.6594, 0.124, 0.6629, 0.121, 0.3375, 0.1183, 0.3375, 0.1173, 0.01245, 0.12, 0.01244, 0.3408, 0.3375, 0.3406, 0.3375, 0.3396, 0.0162, 0.3398, 0.01601, 0.8949, 0.2396, 0.8485, 0.2395, 0.8492, 0.0, 0.8957, 0.0001425, 0.8957, 0.004105, 0.9479, 0.003944, 0.9487, 0.2474, 0.8964, 0.2475, 0.3481, 0.3378, 0.452, 0.3375, 0.453, 0.6626, 0.3491, 0.6629, 0.7932, 0.3254, 0.7409, 0.3252, 0.7417, 0.0818, 0.7939, 0.08196, 0.7939, 0.07802, 0.7417, 0.07786, 0.7419, 0.0, 0.7942, 0.0001604, 0.5774, 0.6873, 0.6239, 0.6872, 0.6241, 0.7569, 0.5776, 0.757, 0.6798, 0.3415, 0.5812, 0.3418, 0.5802, 0.003091, 0.6787, 0.002789, 0.9985, 0.4831, 0.952, 0.4829, 0.9528, 0.2434, 0.9993, 0.2436, 0.2359, 0.01633, 0.2361, 0.01652, 0.237, 0.3378, 0.2368, 0.3378, 0.0, 0.0, 0.0, 0.0, 0.0, 0.0, 0.0, 0.0, 0.7389, 0.07982, 0.7417, 0.07786, 0.7417, 0.0818, 0.9479, 0.0, 0.9507, 0.001964, 0.9479, 0.003944, 0.2332, 0.01278, 0.2358, 0.01013, 0.2397, 0.01276, 0.2359, 0.01633, 0.3398, 0.009815, 0.3424, 0.01244, 0.3398, 0.01601, 0.3359, 0.01246, 0.2361, 0.01652, 0.2397, 0.01276, 0.2413, 0.01538, 0.2387, 0.01803, 0.3359, 0.01246, 0.3396, 0.0162, 0.337, 0.01772, 0.3344, 0.0151, 0.6268, 0.686, 0.6288, 0.6833, 0.6307, 0.6861, 0.6239, 0.6872, 0.6239, 0.6833, 0.6267, 0.6852, 0.2368, 0.3378, 0.2342, 0.3379, 0.2332, 0.01278, 0.2359, 0.01633, 0.7939, 0.07802, 0.7939, 0.08196, 0.7417, 0.0818, 0.7417, 0.07786, 0.2397, 0.01276, 0.2358, 0.01013, 0.3398, 0.009815, 0.3359, 0.01246, 0.8957, 0.004105, 0.8957, 0.0001603, 0.9479, 0.0, 0.9479, 0.003944, 0.453, 0.6626, 0.4531, 0.6652, 0.3491, 0.6656, 0.3491, 0.6629, 0.452, 0.3375, 0.4547, 0.3375, 0.4557, 0.6626, 0.453, 0.6626, 0.2397, 0.3378, 0.237, 0.3378, 0.2361, 0.01652, 0.2387, 0.01803, 0.2413, 0.01538, 0.2397, 0.01276, 0.3359, 0.01246, 0.3344, 0.0151, 0.3359, 0.01246, 0.3398, 0.01601, 0.3396, 0.0162, 0.3359, 0.01246, 0.2397, 0.01276, 0.2361, 0.01652, 0.2359, 0.01633, 0.2397, 0.01276, 0.5812, 0.3418, 0.5784, 0.3418, 0.5774, 0.0031, 0.5802, 0.003091, 0.5802, 0.003091, 0.5802, 0.0003022, 0.6787, 0.0, 0.6787, 0.002789, 0.6268, 0.686, 0.6307, 0.6861, 0.6306, 0.7325, 0.6267, 0.7325, 0.6239, 0.6833, 0.6239, 0.6872, 0.5774, 0.6873, 0.5774, 0.6834, 0.6825, 0.3415, 0.6798, 0.3415, 0.6787, 0.002789, 0.6815, 0.002781, 0.3406, 0.3375, 0.338, 0.3375, 0.337, 0.01772, 0.3396, 0.0162, 0.3434, 0.3375, 0.3408, 0.3375, 0.3398, 0.01601, 0.3424, 0.01244, 0.3454, 0.3379, 0.3481, 0.3378, 0.3491, 0.6629, 0.3464, 0.6629, 0.1256, 0.3378, 0.1246, 0.01633, 0.1248, 0.01652, 0.1258, 0.3378, 0.8729, 0.6249, 0.8722, 0.8644, 0.8257, 0.8642, 0.8264, 0.6247, 0.7386, 0.08196, 0.7379, 0.3254, 0.6856, 0.3252, 0.6864, 0.0818, 0.1183, 0.3375, 0.1193, 0.6626, 0.01537, 0.6629, 0.01438, 0.3378, 0.7701, 0.6288, 0.7693, 0.3854, 0.8216, 0.3852, 0.8223, 0.6287, 0.7389, 0.0001604, 0.7386, 0.07802, 0.6864, 0.07786, 0.6866, 0.0, 0.5283, 0.757, 0.5281, 0.6873, 0.5746, 0.6872, 0.5748, 0.7569, 0.475, 0.3418, 0.474, 0.003091, 0.5725, 0.002789, 0.5736, 0.3415, 0.8449, 0.0001426, 0.8442, 0.2396, 0.7977, 0.2395, 0.7984, 0.0, 0.2286, 0.01601, 0.2296, 0.3375, 0.2294, 0.3375, 0.2284, 0.0162, 0.0, 0.0, 0.0, 0.0, 0.0, 0.0, 0.0, 0.0, 0.8244, 0.3833, 0.8216, 0.3852, 0.8216, 0.3813, 0.6864, 0.07786, 0.6864, 0.0818, 0.6836, 0.07982, 0.2312, 0.01244, 0.2286, 0.01601, 0.2247, 0.01246, 0.2286, 0.009815, 0.1246, 0.01013, 0.1285, 0.01276, 0.1246, 0.01633, 0.122, 0.01278, 0.2284, 0.0162, 0.2258, 0.01772, 0.2231, 0.0151, 0.2247, 0.01246, 0.1285, 0.01276, 0.1301, 0.01538, 0.1275, 0.01803, 0.1248, 0.01652, 0.5746, 0.6872, 0.5746, 0.6833, 0.5774, 0.6852, 0.524, 0.6861, 0.526, 0.6833, 0.528, 0.686, 0.2296, 0.3375, 0.2286, 0.01601, 0.2312, 0.01244, 0.2322, 0.3375, 0.7693, 0.3815, 0.8216, 0.3813, 0.8216, 0.3852, 0.7693, 0.3854, 0.2247, 0.01246, 0.1285, 0.01276, 0.1246, 0.01013, 0.2286, 0.009815, 0.7386, 0.08196, 0.6864, 0.0818, 0.6864, 0.07786, 0.7386, 0.07802, 0.01537, 0.6629, 0.1193, 0.6626, 0.1194, 0.6652, 0.01538, 0.6656, 0.01438, 0.3378, 0.01537, 0.6629, 0.01274, 0.6629, 0.01174, 0.3379, 0.2268, 0.3375, 0.2258, 0.01772, 0.2284, 0.0162, 0.2294, 0.3375, 0.2231, 0.0151, 0.1301, 0.01538, 0.1285, 0.01276, 0.2247, 0.01246, 0.1285, 0.01276, 0.1285, 0.01276, 0.1248, 0.01652, 0.1246, 0.01633, 0.2247, 0.01246, 0.2247, 0.01246, 0.2286, 0.01601, 0.2284, 0.0162, 0.5736, 0.3415, 0.5725, 0.002789, 0.5753, 0.002781, 0.5763, 0.3415, 0.5725, 0.002789, 0.474, 0.003091, 0.474, 0.0003023, 0.5725, 0.0, 0.5746, 0.6872, 0.5281, 0.6873, 0.5281, 0.6834, 0.5746, 0.6833, 0.528, 0.686, 0.5281, 0.7325, 0.5242, 0.7325, 0.524, 0.6861, 0.4722, 0.3418, 0.4712, 0.0031, 0.474, 0.003091, 0.475, 0.3418, 0.1258, 0.3378, 0.1248, 0.01652, 0.1275, 0.01803, 0.1284, 0.3378, 0.123, 0.3379, 0.122, 0.01278, 0.1246, 0.01633, 0.1256, 0.3378, 0.121, 0.3375, 0.122, 0.6626, 0.1193, 0.6626, 0.1183, 0.3375])
me_cube_008.materials.append(mat_body)
me_cube_008.use_remesh_preserve_volume = False
me_cube_008.use_remesh_preserve_attributes = False
me_cube_008.use_mirror_vertex_groups = False
me_cube_008.update()
me_cube_007 = bpy.data.meshes.new('Cube.007')
me_cube_007.from_pydata([(0.5241, 3.01, 1.107), (0.5, 2.986, 1.107), (0.5241, 2.986, 1.083), (1.525, 2.986, 1.107), (1.501, 3.01, 1.107), (1.501, 2.986, 1.083), (0.5241, 3.01, 1.109), (0.5241, 2.986, 1.133), (0.5, 2.986, 1.109), (1.501, 2.986, 1.133), (1.501, 3.01, 1.109), (1.525, 2.986, 1.109), (-0.5241, 3.01, 1.107), (-0.5, 2.986, 1.107), (-0.5241, 2.986, 1.083), (-1.525, 2.986, 1.107), (-1.501, 3.01, 1.107), (-1.501, 2.986, 1.083), (-0.5241, 3.01, 1.109), (-0.5241, 2.986, 1.133), (-0.5, 2.986, 1.109), (-1.501, 2.986, 1.133), (-1.501, 3.01, 1.109), (-1.525, 2.986, 1.109), (0.5241, -3.01, 1.107), (0.5, -2.986, 1.107), (0.5241, -2.986, 1.083), (1.525, -2.986, 1.107), (1.501, -3.01, 1.107), (1.501, -2.986, 1.083), (0.5241, -3.01, 1.109), (0.5241, -2.986, 1.133), (0.5, -2.986, 1.109), (1.501, -2.986, 1.133), (1.501, -3.01, 1.109), (1.525, -2.986, 1.109), (0.5241, 0.0, 1.083), (0.5, 0.0, 1.107), (1.525, 0.0, 1.107), (1.501, 0.0, 1.083), (0.5, 0.0, 1.109), (0.5241, 0.0, 1.133), (1.501, 0.0, 1.133), (1.525, 0.0, 1.109), (-0.5241, -3.01, 1.107), (-0.5, -2.986, 1.107), (-0.5241, -2.986, 1.083), (-1.525, -2.986, 1.107), (-1.501, -3.01, 1.107), (-1.501, -2.986, 1.083), (-0.5241, -3.01, 1.109), (-0.5241, -2.986, 1.133), (-0.5, -2.986, 1.109), (-1.501, -2.986, 1.133), (-1.501, -3.01, 1.109), (-1.525, -2.986, 1.109), (-0.5241, 0.0, 1.083), (-0.5, 0.0, 1.107), (-1.525, 0.0, 1.107), (-1.501, 0.0, 1.083), (-0.5, 0.0, 1.109), (-0.5241, 0.0, 1.133), (-1.501, 0.0, 1.133), (-1.525, 0.0, 1.109)], [], [(41, 7, 9, 42), (0, 4, 10, 6), (3, 38, 43, 11), (37, 1, 8, 40), (36, 39, 5, 2), (0, 1, 2), (3, 4, 5), (6, 7, 8), (9, 10, 11), (36, 2, 1, 37), (4, 0, 2, 5), (38, 3, 5, 39), (9, 7, 6, 10), (42, 9, 11, 43), (0, 6, 8, 1), (3, 11, 10, 4), (40, 8, 7, 41), (61, 62, 21, 19), (12, 18, 22, 16), (15, 23, 63, 58), (57, 60, 20, 13), (56, 14, 17, 59), (12, 14, 13), (15, 17, 16), (18, 20, 19), (21, 23, 22), (56, 57, 13, 14), (16, 17, 14, 12), (58, 59, 17, 15), (21, 22, 18, 19), (62, 63, 23, 21), (12, 13, 20, 18), (15, 16, 22, 23), (60, 61, 19, 20), (41, 42, 33, 31), (24, 30, 34, 28), (27, 35, 43, 38), (37, 40, 32, 25), (36, 26, 29, 39), (24, 26, 25), (27, 29, 28), (30, 32, 31), (33, 35, 34), (36, 37, 25, 26), (28, 29, 26, 24), (38, 39, 29, 27), (33, 34, 30, 31), (42, 43, 35, 33), (24, 25, 32, 30), (27, 28, 34, 35), (40, 41, 31, 32), (61, 51, 53, 62), (44, 48, 54, 50), (47, 58, 63, 55), (57, 45, 52, 60), (56, 59, 49, 46), (44, 45, 46), (47, 48, 49), (50, 51, 52), (53, 54, 55), (56, 46, 45, 57), (48, 44, 46, 49), (58, 47, 49, 59), (53, 51, 50, 54), (62, 53, 55, 63), (44, 50, 52, 45), (47, 55, 54, 48), (60, 52, 51, 61)])
_uv = me_cube_007.uv_layers.new(name='UVMap')
_uv.uv.foreach_set('vector', [0.5162, 0.501, 0.5148, 0.03915, 0.6659, 0.03868, 0.6673, 0.5005, 0.7754, 0.9838, 0.7759, 0.85, 0.7762, 0.85, 0.7758, 0.9838, 0.7759, 0.8434, 0.7771, 0.4344, 0.7775, 0.4344, 0.7762, 0.8434, 0.8181, 0.5047, 0.8196, 0.982, 0.8192, 0.982, 0.8177, 0.5047, 0.1934, 0.501, 0.3445, 0.5005, 0.3459, 0.9624, 0.1949, 0.9629, 0.8196, 0.9897, 0.8196, 0.982, 0.8251, 0.9858, 0.7759, 0.8434, 0.7759, 0.85, 0.7712, 0.8467, 0.8192, 0.9897, 0.8138, 0.9859, 0.8192, 0.982, 0.7809, 0.8467, 0.7762, 0.85, 0.7762, 0.8434, 0.1934, 0.501, 0.1949, 0.9629, 0.1911, 0.9629, 0.1897, 0.501, 0.346, 0.9661, 0.1949, 0.9666, 0.1949, 0.9629, 0.3459, 0.9624, 0.3483, 0.5005, 0.3497, 0.9624, 0.3459, 0.9624, 0.3445, 0.5005, 0.6659, 0.03868, 0.5148, 0.03915, 0.5148, 0.03542, 0.6659, 0.03496, 0.6673, 0.5005, 0.6659, 0.03868, 0.6696, 0.03867, 0.671, 0.5005, 0.8196, 0.9897, 0.8192, 0.9897, 0.8192, 0.982, 0.8196, 0.982, 0.7759, 0.8434, 0.7762, 0.8434, 0.7762, 0.85, 0.7759, 0.85, 0.5125, 0.501, 0.5111, 0.03916, 0.5148, 0.03915, 0.5162, 0.501, 0.1831, 0.5005, 0.03205, 0.501, 0.03064, 0.03915, 0.1817, 0.03868, 0.7662, 0.85, 0.7665, 0.85, 0.7661, 0.9838, 0.7658, 0.9838, 0.8309, 0.982, 0.8305, 0.982, 0.829, 0.5047, 0.8294, 0.5047, 0.7674, 0.4344, 0.7678, 0.4344, 0.7665, 0.8434, 0.7662, 0.8434, 0.5059, 0.5005, 0.5073, 0.9624, 0.3562, 0.9629, 0.3548, 0.501, 0.7662, 0.85, 0.7615, 0.8467, 0.7662, 0.8434, 0.8309, 0.982, 0.8364, 0.9858, 0.8309, 0.9897, 0.7665, 0.85, 0.7665, 0.8434, 0.7712, 0.8467, 0.8251, 0.9859, 0.8305, 0.982, 0.8305, 0.9897, 0.5059, 0.5005, 0.5096, 0.5005, 0.5111, 0.9624, 0.5073, 0.9624, 0.3562, 0.9666, 0.3562, 0.9629, 0.5073, 0.9624, 0.5073, 0.9661, 0.3511, 0.501, 0.3548, 0.501, 0.3562, 0.9629, 0.3525, 0.9629, 0.03064, 0.03915, 0.03063, 0.03542, 0.1817, 0.03496, 0.1817, 0.03868, 0.03205, 0.501, 0.02832, 0.501, 0.02691, 0.03916, 0.03064, 0.03915, 0.7662, 0.85, 0.7662, 0.8434, 0.7665, 0.8434, 0.7665, 0.85, 0.8309, 0.982, 0.8309, 0.9897, 0.8305, 0.9897, 0.8305, 0.982, 0.1869, 0.5005, 0.1831, 0.5005, 0.1817, 0.03868, 0.1855, 0.03867, 0.5162, 0.501, 0.6673, 0.5005, 0.6687, 0.9624, 0.5176, 0.9629, 0.8863, 0.1738, 0.8867, 0.1738, 0.8814, 0.3299, 0.881, 0.3299, 0.7784, 0.02533, 0.7787, 0.02533, 0.7775, 0.4344, 0.7771, 0.4344, 0.8181, 0.5047, 0.8177, 0.5047, 0.8163, 0.02734, 0.8167, 0.02734, 0.1934, 0.501, 0.192, 0.03915, 0.3431, 0.03868, 0.3445, 0.5005, 0.8711, 0.594, 0.8711, 0.5874, 0.8774, 0.5896, 0.8807, 0.3376, 0.8754, 0.3336, 0.881, 0.3299, 0.8713, 0.5944, 0.8776, 0.5899, 0.8776, 0.5966, 0.8867, 0.3339, 0.8811, 0.3376, 0.8814, 0.3299, 0.1934, 0.501, 0.1897, 0.501, 0.1883, 0.03916, 0.192, 0.03915, 0.3431, 0.03496, 0.3431, 0.03868, 0.192, 0.03915, 0.192, 0.03542, 0.3483, 0.5005, 0.3445, 0.5005, 0.3431, 0.03868, 0.3468, 0.03867, 0.6687, 0.9624, 0.6687, 0.9661, 0.5176, 0.9666, 0.5176, 0.9629, 0.6673, 0.5005, 0.671, 0.5005, 0.6724, 0.9624, 0.6687, 0.9624, 0.8711, 0.594, 0.8774, 0.5896, 0.8776, 0.5899, 0.8713, 0.5944, 0.8807, 0.3376, 0.881, 0.3299, 0.8814, 0.3299, 0.8811, 0.3376, 0.5125, 0.501, 0.5162, 0.501, 0.5176, 0.9629, 0.5139, 0.9629, 0.1831, 0.5005, 0.1846, 0.9624, 0.03347, 0.9629, 0.03205, 0.501, 0.8814, 0.3453, 0.8867, 0.5014, 0.8863, 0.5014, 0.881, 0.3453, 0.828, 0.02734, 0.8294, 0.5047, 0.829, 0.5047, 0.8276, 0.02735, 0.7674, 0.4344, 0.7687, 0.02533, 0.769, 0.02533, 0.7678, 0.4344, 0.5059, 0.5005, 0.3548, 0.501, 0.3534, 0.03915, 0.5045, 0.03868, 0.8814, 0.3453, 0.8811, 0.3376, 0.8867, 0.3413, 0.8708, 0.5896, 0.8645, 0.594, 0.8645, 0.5874, 0.881, 0.3453, 0.8754, 0.3417, 0.8807, 0.3376, 0.8711, 0.5966, 0.8648, 0.5944, 0.8711, 0.5899, 0.5059, 0.5005, 0.5045, 0.03868, 0.5082, 0.03867, 0.5096, 0.5005, 0.3534, 0.03542, 0.5045, 0.03496, 0.5045, 0.03868, 0.3534, 0.03915, 0.3511, 0.501, 0.3497, 0.03916, 0.3534, 0.03915, 0.3548, 0.501, 0.03347, 0.9629, 0.1846, 0.9624, 0.1846, 0.9661, 0.03348, 0.9666, 0.03205, 0.501, 0.03347, 0.9629, 0.02974, 0.9629, 0.02832, 0.501, 0.8814, 0.3453, 0.881, 0.3453, 0.8807, 0.3376, 0.8811, 0.3376, 0.8708, 0.5896, 0.8711, 0.5899, 0.8648, 0.5944, 0.8645, 0.594, 0.1869, 0.5005, 0.1883, 0.9624, 0.1846, 0.9624, 0.1831, 0.5005])
me_cube_007.materials.append(mat_cover)
me_cube_007.use_remesh_preserve_volume = False
me_cube_007.use_remesh_preserve_attributes = False
me_cube_007.use_mirror_vertex_groups = False
me_cube_007.update()
me_cube_005 = bpy.data.meshes.new('Cube.005')
me_cube_005.from_pydata([(0.0, 2.384e-07, 1.6), (8.742e-09, 0.0, 1.4), (0.06147, 3.115e-08, 1.575), (0.07454, -2.776e-16, 1.561), (0.07454, 0.0, 1.439), (0.06147, 0.0, 1.425), (0.09617, 0.0, 1.509), (0.09617, -3.053e-16, 1.491), (4.731e-10, 3.0, 1.589), (-1.197e-10, 2.99, 1.6), (8.742e-09, 2.99, 1.4), (8.149e-09, 3.0, 1.411), (0.06306, 3.0, 1.437), (0.06147, 2.99, 1.425), (0.07454, 2.99, 1.439), (0.09617, 2.99, 1.491), (0.09617, 2.99, 1.509), (0.08918, 3.0, 1.5), (0.07454, 2.99, 1.561), (0.06147, 2.99, 1.575), (0.06306, 3.0, 1.563), (0.1, 3.02, -0.61), (0.09071, 3.02, -0.6237), (0.09, 3.01, -0.6132), (0.09072, 3.02, 1.584), (0.1, 3.02, 1.57), (0.09, 3.01, 1.573), (0.04019, 3.02, 1.602), (0.05929, 3.02, 1.596), (0.04714, 3.01, 1.59), (4.768e-07, 3.02, 1.61), (4.726e-07, 3.01, 1.6), (-4.725e-07, 3.01, -0.6398), (-4.768e-07, 3.02, -0.65), (0.04714, 3.01, -0.6304), (0.05928, 3.02, -0.6363), (0.04019, 3.02, -0.642), (0.09, 3.03, -0.6132), (0.09071, 3.02, -0.6237), (0.1, 3.02, -0.61), (0.09, 3.03, 1.573), (0.1, 3.02, 1.57), (0.09072, 3.02, 1.584), (0.04714, 3.03, 1.59), (0.05929, 3.02, 1.596), (0.04019, 3.02, 1.602), (4.725e-07, 3.03, 1.6), (4.768e-07, 3.02, 1.61), (-4.768e-07, 3.02, -0.65), (-4.726e-07, 3.03, -0.6398), (0.04019, 3.02, -0.642), (0.05928, 3.02, -0.6363), (0.04714, 3.03, -0.6304)], [], [(15, 14, 4, 7), (13, 10, 1, 5), (9, 19, 2, 0), (31, 29, 26, 23, 34, 32), (33, 36, 50, 48), (24, 28, 44, 42), (35, 22, 38, 51), (43, 46, 49, 52, 37, 40), (21, 25, 41, 39), (27, 30, 47, 45), (12, 17, 20, 8, 11), (12, 13, 14), (15, 16, 17), (18, 19, 20), (21, 22, 23), (24, 25, 26), (27, 28, 29), (34, 35, 36), (37, 38, 39), (40, 41, 42), (43, 44, 45), (50, 51, 52), (6, 16, 15, 7), (2, 19, 18, 3), (12, 11, 10, 13), (17, 12, 14, 15), (20, 17, 16, 18), (8, 20, 19, 9), (4, 14, 13, 5), (34, 23, 22, 35), (23, 26, 25, 21), (28, 24, 26, 29), (30, 27, 29, 31), (36, 33, 32, 34), (51, 38, 37, 52), (39, 41, 40, 37), (43, 40, 42, 44), (46, 43, 45, 47), (52, 49, 48, 50), (44, 28, 27, 45), (21, 39, 38, 22), (50, 36, 35, 51), (24, 42, 41, 25), (18, 16, 6, 3)])
_uv = me_cube_005.uv_layers.new(name='UVMap')
_uv.uv.foreach_set('vector', [0.03655, 0.01053, 0.05362, 0.01048, 0.05662, 0.9878, 0.03955, 0.9879, 0.0928, 0.01053, 0.1141, 0.01047, 0.1171, 0.9878, 0.0958, 0.9879, 0.08388, 0.9847, 0.06254, 0.9846, 0.06554, 0.00729, 0.08687, 0.007356, 0.1171, 0.01061, 0.1326, 0.01364, 0.1466, 0.0192, 0.1488, 0.7339, 0.1348, 0.7395, 0.1194, 0.7427, 0.01344, 0.007272, 0.01344, 0.007272, 0.01344, 0.007272, 0.01344, 0.007272, 0.01344, 0.007272, 0.01344, 0.007272, 0.01344, 0.007272, 0.01344, 0.007272, 0.01344, 0.007272, 0.01344, 0.007272, 0.01344, 0.007272, 0.01344, 0.007272, 0.1675, 0.7396, 0.152, 0.7427, 0.1543, 0.01061, 0.1697, 0.01373, 0.1837, 0.01938, 0.1815, 0.7341, 0.01344, 0.007272, 0.01344, 0.007272, 0.01344, 0.007272, 0.01344, 0.007272, 0.01344, 0.007272, 0.01344, 0.007272, 0.01344, 0.007272, 0.01344, 0.007272, 0.2003, 0.06063, 0.1917, 0.04005, 0.2002, 0.01941, 0.2207, 0.01081, 0.2209, 0.06911, 0.09027, 0.007272, 0.0928, 0.01053, 0.08687, 0.01055, 0.03655, 0.01053, 0.03051, 0.01055, 0.03352, 0.007272, 0.05662, 0.9846, 0.06254, 0.9846, 0.06002, 0.9879, 0.1929, 0.1119, 0.1894, 0.1083, 0.1929, 0.1072, 0.1894, 0.1015, 0.1929, 0.09793, 0.1929, 0.1026, 0.1933, 0.08812, 0.1894, 0.0833, 0.1933, 0.08296, 0.1933, 0.09328, 0.1894, 0.09294, 0.1933, 0.08812, 0.1894, 0.09328, 0.1929, 0.09436, 0.1894, 0.09793, 0.1894, 0.1072, 0.1894, 0.1026, 0.1929, 0.1061, 0.1894, 0.0778, 0.1933, 0.07814, 0.1894, 0.08296, 0.1894, 0.07264, 0.1933, 0.07746, 0.1894, 0.0778, 0.03351, 0.9879, 0.03051, 0.01055, 0.03655, 0.01053, 0.03955, 0.9879, 0.06554, 0.00729, 0.06254, 0.9846, 0.05662, 0.9846, 0.05962, 0.007272, 0.2003, 0.06063, 0.2209, 0.06911, 0.2209, 0.07264, 0.2008, 0.06438, 0.1917, 0.04005, 0.2003, 0.06063, 0.1965, 0.06013, 0.1894, 0.04307, 0.2002, 0.01941, 0.1917, 0.04005, 0.1894, 0.03703, 0.1964, 0.01994, 0.2207, 0.01081, 0.2002, 0.01941, 0.2007, 0.01566, 0.2207, 0.007272, 0.08987, 0.9879, 0.08687, 0.01055, 0.0928, 0.01053, 0.0958, 0.9879, 0.1348, 0.7395, 0.1488, 0.7339, 0.149, 0.7373, 0.1388, 0.7414, 0.1488, 0.7339, 0.1466, 0.0192, 0.1499, 0.02025, 0.152, 0.7328, 0.1365, 0.0117, 0.1468, 0.01577, 0.1466, 0.0192, 0.1326, 0.01364, 0.1171, 0.007272, 0.1303, 0.009859, 0.1326, 0.01364, 0.1171, 0.01061, 0.1325, 0.7433, 0.1194, 0.746, 0.1194, 0.7427, 0.1348, 0.7395, 0.1737, 0.01181, 0.1839, 0.01595, 0.1837, 0.01938, 0.1697, 0.01373, 0.1872, 0.008318, 0.1894, 0.7209, 0.1861, 0.7219, 0.1839, 0.007272, 0.1675, 0.7396, 0.1815, 0.7341, 0.1817, 0.7375, 0.1714, 0.7416, 0.152, 0.7427, 0.1675, 0.7396, 0.1652, 0.7434, 0.152, 0.746, 0.1697, 0.01373, 0.1543, 0.01061, 0.1543, 0.007272, 0.1674, 0.00994, 0.01344, 0.007272, 0.01344, 0.007272, 0.01344, 0.007272, 0.01344, 0.007272, 0.01344, 0.007272, 0.01344, 0.007272, 0.01344, 0.007272, 0.01344, 0.007272, 0.01344, 0.007272, 0.01344, 0.007272, 0.01344, 0.007272, 0.01344, 0.007272, 0.01344, 0.007272, 0.01344, 0.007272, 0.01344, 0.007272, 0.01344, 0.007272, 0.01344, 0.0106, 0.03051, 0.01055, 0.03351, 0.9879, 0.01644, 0.9879])
me_cube_005.materials.append(mat_connectors)
me_cube_005.use_remesh_preserve_volume = False
me_cube_005.use_remesh_preserve_attributes = False
me_cube_005.use_mirror_vertex_groups = False
me_cube_005.update()
me_cube_003 = bpy.data.meshes.new('Cube.003')
me_cube_003.from_pydata([(0.9501, 3.01, -0.2837), (0.9433, 3.01, -0.2988), (0.9406, 3.0, -0.2885), (0.7351, 3.028, 0.8904), (0.7466, 3.027, 0.8785), (0.736, 3.018, 0.8801), (0.5496, 3.03, 0.844), (0.5564, 3.03, 0.8591), (0.5588, 3.02, 0.849), (0.7646, 3.012, -0.3301), (0.7531, 3.013, -0.3182), (0.7634, 3.002, -0.3196), (0.6822, 3.029, 0.8996), (0.702, 3.028, 0.8973), (0.6909, 3.018, 0.8895), (0.6319, 3.029, 0.897), (0.6512, 3.029, 0.9004), (0.6428, 3.019, 0.8907), (0.598, 3.02, 0.8733), (0.5852, 3.03, 0.8769), (0.603, 3.03, 0.8858), (0.8175, 3.011, -0.3394), (0.7977, 3.012, -0.3371), (0.8085, 3.002, -0.3291), (0.8678, 3.011, -0.3367), (0.8485, 3.011, -0.3401), (0.8566, 3.001, -0.3302), (0.9014, 3.0, -0.3128), (0.9145, 3.01, -0.3166), (0.8967, 3.01, -0.3255), (0.9409, 3.02, -0.2887), (0.9433, 3.01, -0.2988), (0.9501, 3.01, -0.2837), (0.7363, 3.038, 0.8798), (0.7466, 3.027, 0.8785), (0.7351, 3.028, 0.8904), (0.5591, 3.04, 0.8487), (0.5564, 3.03, 0.8591), (0.5496, 3.03, 0.844), (0.7637, 3.022, -0.3198), (0.7531, 3.013, -0.3182), (0.7646, 3.012, -0.3301), (0.6912, 3.038, 0.8893), (0.702, 3.028, 0.8973), (0.6822, 3.029, 0.8996), (0.6431, 3.039, 0.8904), (0.6512, 3.029, 0.9004), (0.6319, 3.029, 0.897), (0.603, 3.03, 0.8858), (0.5852, 3.03, 0.8769), (0.5983, 3.04, 0.873), (0.8088, 3.022, -0.3293), (0.7977, 3.012, -0.3371), (0.8175, 3.011, -0.3394), (0.8569, 3.021, -0.3304), (0.8485, 3.011, -0.3401), (0.8678, 3.011, -0.3367), (0.8967, 3.01, -0.3255), (0.9145, 3.01, -0.3166), (0.9017, 3.02, -0.313), (1.187, 3.017, 0.2125), (1.181, 3.017, 0.1974), (1.178, 3.007, 0.2076), (1.058, 3.021, 0.8941), (1.069, 3.021, 0.8822), (1.059, 3.011, 0.8837), (0.8725, 3.023, 0.8476), (0.8793, 3.023, 0.8627), (0.8817, 3.013, 0.8525), (1.002, 3.019, 0.1659), (0.9903, 3.019, 0.1778), (1.001, 3.009, 0.1764), (1.005, 3.021, 0.9033), (1.025, 3.021, 0.901), (1.014, 3.011, 0.8931), (0.9547, 3.022, 0.9006), (0.974, 3.022, 0.904), (0.9657, 3.012, 0.8943), (0.9209, 3.012, 0.8768), (0.908, 3.022, 0.8805), (0.9259, 3.022, 0.8894), (1.055, 3.019, 0.1567), (1.035, 3.019, 0.159), (1.046, 3.009, 0.167), (1.105, 3.018, 0.1594), (1.086, 3.018, 0.156), (1.094, 3.008, 0.1659), (1.139, 3.008, 0.1833), (1.152, 3.018, 0.1796), (1.134, 3.018, 0.1707), (1.178, 3.027, 0.2076), (1.181, 3.017, 0.1974), (1.187, 3.017, 0.2125), (1.059, 3.031, 0.8836), (1.069, 3.021, 0.8822), (1.058, 3.021, 0.8941), (0.8819, 3.033, 0.8524), (0.8793, 3.023, 0.8627), (0.8725, 3.023, 0.8476), (1.001, 3.029, 0.1764), (0.9903, 3.019, 0.1778), (1.002, 3.019, 0.1659), (1.014, 3.031, 0.8931), (1.025, 3.021, 0.901), (1.005, 3.021, 0.9033), (0.9659, 3.032, 0.8942), (0.974, 3.022, 0.904), (0.9547, 3.022, 0.9006), (0.9259, 3.022, 0.8894), (0.908, 3.022, 0.8805), (0.9211, 3.032, 0.8767), (1.046, 3.029, 0.1669), (1.035, 3.019, 0.159), (1.055, 3.019, 0.1567), (1.094, 3.028, 0.1658), (1.086, 3.018, 0.156), (1.105, 3.018, 0.1594), (1.134, 3.018, 0.1707), (1.152, 3.018, 0.1796), (1.139, 3.028, 0.1833), (0.6273, 3.017, -0.2875), (0.6205, 3.017, -0.3026), (0.6179, 3.007, -0.2924), (0.4979, 3.021, 0.3941), (0.5095, 3.021, 0.3822), (0.4989, 3.011, 0.3837), (0.3125, 3.023, 0.3476), (0.3193, 3.023, 0.3627), (0.3217, 3.013, 0.3525), (0.4418, 3.019, -0.3341), (0.4303, 3.019, -0.3222), (0.4406, 3.009, -0.3236), (0.445, 3.021, 0.4033), (0.4648, 3.021, 0.401), (0.4538, 3.011, 0.3932), (0.3947, 3.022, 0.4006), (0.414, 3.022, 0.404), (0.4057, 3.012, 0.3943), (0.3609, 3.012, 0.3768), (0.348, 3.022, 0.3805), (0.3659, 3.022, 0.3894), (0.4948, 3.019, -0.3433), (0.475, 3.019, -0.341), (0.4858, 3.009, -0.333), (0.5451, 3.018, -0.3406), (0.5257, 3.018, -0.344), (0.5339, 3.008, -0.3341), (0.5786, 3.008, -0.3167), (0.5917, 3.018, -0.3204), (0.5739, 3.018, -0.3293), (0.6181, 3.027, -0.2924), (0.6205, 3.017, -0.3026), (0.6273, 3.017, -0.2875), (0.4992, 3.031, 0.3836), (0.5095, 3.021, 0.3822), (0.4979, 3.021, 0.3941), (0.3219, 3.033, 0.3524), (0.3193, 3.023, 0.3627), (0.3125, 3.023, 0.3476), (0.4408, 3.029, -0.3236), (0.4303, 3.019, -0.3222), (0.4418, 3.019, -0.3341), (0.454, 3.031, 0.3931), (0.4648, 3.021, 0.401), (0.445, 3.021, 0.4033), (0.4059, 3.032, 0.3942), (0.414, 3.022, 0.404), (0.3947, 3.022, 0.4006), (0.3659, 3.022, 0.3894), (0.348, 3.022, 0.3805), (0.3611, 3.032, 0.3767), (0.486, 3.029, -0.3331), (0.475, 3.019, -0.341), (0.4948, 3.019, -0.3433), (0.5341, 3.028, -0.3342), (0.5257, 3.018, -0.344), (0.5451, 3.018, -0.3406), (0.5739, 3.018, -0.3293), (0.5917, 3.018, -0.3204), (0.5789, 3.028, -0.3167)], [], [(0, 4, 34, 32), (68, 78, 77, 74, 65, 62, 87, 86, 83, 71), (15, 20, 48, 47), (21, 25, 55, 53), (9, 22, 52, 41), (12, 16, 46, 44), (3, 13, 43, 35), (24, 29, 57, 56), (28, 1, 31, 58), (36, 39, 51, 54, 59, 30, 33, 42, 45, 50), (19, 7, 37, 49), (6, 10, 40, 38), (60, 64, 94, 92), (128, 138, 137, 134, 125, 122, 147, 146, 143, 131), (75, 80, 108, 107), (81, 85, 115, 113), (69, 82, 112, 101), (72, 76, 106, 104), (63, 73, 103, 95), (84, 89, 117, 116), (88, 61, 91, 118), (96, 99, 111, 114, 119, 90, 93, 102, 105, 110), (79, 67, 97, 109), (66, 70, 100, 98), (120, 124, 154, 152), (135, 140, 168, 167), (141, 145, 175, 173), (129, 142, 172, 161), (132, 136, 166, 164), (123, 133, 163, 155), (144, 149, 177, 176), (148, 121, 151, 178), (156, 159, 171, 174, 179, 150, 153, 162, 165, 170), (139, 127, 157, 169), (126, 130, 160, 158), (0, 1, 2), (3, 4, 5), (6, 7, 8), (9, 10, 11), (12, 13, 14), (15, 16, 17), (18, 19, 20), (21, 22, 23), (24, 25, 26), (27, 28, 29), (30, 31, 32), (33, 34, 35), (36, 37, 38), (39, 40, 41), (42, 43, 44), (45, 46, 47), (48, 49, 50), (51, 52, 53), (54, 55, 56), (57, 58, 59), (60, 61, 62), (63, 64, 65), (66, 67, 68), (69, 70, 71), (72, 73, 74), (75, 76, 77), (78, 79, 80), (81, 82, 83), (84, 85, 86), (87, 88, 89), (90, 91, 92), (93, 94, 95), (96, 97, 98), (99, 100, 101), (102, 103, 104), (105, 106, 107), (108, 109, 110), (111, 112, 113), (114, 115, 116), (117, 118, 119), (120, 121, 122), (123, 124, 125), (126, 127, 128), (129, 130, 131), (132, 133, 134), (135, 136, 137), (138, 139, 140), (141, 142, 143), (144, 145, 146), (147, 148, 149), (150, 151, 152), (153, 154, 155), (156, 157, 158), (159, 160, 161), (162, 163, 164), (165, 166, 167), (168, 169, 170), (171, 172, 173), (174, 175, 176), (177, 178, 179), (18, 8, 7, 19), (27, 2, 1, 28), (2, 5, 4, 0), (10, 6, 8, 11), (13, 3, 5, 14), (16, 12, 14, 17), (20, 15, 17, 18), (22, 9, 11, 23), (25, 21, 23, 26), (29, 24, 26, 27), (49, 37, 36, 50), (58, 31, 30, 59), (32, 34, 33, 30), (39, 36, 38, 40), (42, 33, 35, 43), (45, 42, 44, 46), (50, 45, 47, 48), (51, 39, 41, 52), (54, 51, 53, 55), (59, 54, 56, 57), (15, 47, 46, 16), (43, 13, 12, 44), (19, 49, 48, 20), (6, 38, 37, 7), (21, 53, 52, 22), (40, 10, 9, 41), (0, 32, 31, 1), (57, 29, 28, 58), (24, 56, 55, 25), (3, 35, 34, 4), (78, 68, 67, 79), (87, 62, 61, 88), (62, 65, 64, 60), (70, 66, 68, 71), (73, 63, 65, 74), (76, 72, 74, 77), (80, 75, 77, 78), (82, 69, 71, 83), (85, 81, 83, 86), (89, 84, 86, 87), (109, 97, 96, 110), (118, 91, 90, 119), (92, 94, 93, 90), (99, 96, 98, 100), (102, 93, 95, 103), (105, 102, 104, 106), (110, 105, 107, 108), (111, 99, 101, 112), (114, 111, 113, 115), (119, 114, 116, 117), (75, 107, 106, 76), (103, 73, 72, 104), (79, 109, 108, 80), (66, 98, 97, 67), (81, 113, 112, 82), (100, 70, 69, 101), (60, 92, 91, 61), (117, 89, 88, 118), (84, 116, 115, 85), (63, 95, 94, 64), (138, 128, 127, 139), (147, 122, 121, 148), (122, 125, 124, 120), (130, 126, 128, 131), (133, 123, 125, 134), (136, 132, 134, 137), (140, 135, 137, 138), (142, 129, 131, 143), (145, 141, 143, 146), (149, 144, 146, 147), (169, 157, 156, 170), (178, 151, 150, 179), (152, 154, 153, 150), (159, 156, 158, 160), (162, 153, 155, 163), (165, 162, 164, 166), (170, 165, 167, 168), (171, 159, 161, 172), (174, 171, 173, 175), (179, 174, 176, 177), (135, 167, 166, 136), (163, 133, 132, 164), (139, 169, 168, 140), (126, 158, 157, 127), (141, 173, 172, 142), (160, 130, 129, 161), (120, 152, 151, 121), (177, 149, 148, 178), (144, 176, 175, 145), (123, 155, 154, 124), (8, 18, 17, 14, 5, 2, 27, 26, 23, 11)])
_uv = me_cube_003.uv_layers.new(name='UVMap')
_uv.uv.foreach_set('vector', [0.944, 0.01125, 0.943, 0.9793, 0.943, 0.9793, 0.944, 0.01125, 0.4723, 0.5407, 0.4406, 0.5534, 0.4057, 0.5603, 0.3708, 0.5533, 0.3391, 0.5406, 0.3394, 0.03264, 0.3712, 0.01998, 0.406, 0.01303, 0.4409, 0.02003, 0.4726, 0.03273, 0.0, 0.0, 0.0, 0.0, 0.0, 0.0, 0.0, 0.0, 0.0, 0.0, 0.0, 0.0, 0.0, 0.0, 0.0, 0.0, 0.0, 0.0, 0.0, 0.0, 0.0, 0.0, 0.0, 0.0, 0.0, 0.0, 0.0, 0.0, 0.0, 0.0, 0.0, 0.0, 0.0, 0.0, 0.0, 0.0, 0.0, 0.0, 0.0, 0.0, 0.0, 0.0, 0.0, 0.0, 0.0, 0.0, 0.0, 0.0, 0.0, 0.0, 0.0, 0.0, 0.0, 0.0, 0.0, 0.0, 0.156, 0.03402, 0.1573, 0.9133, 0.1255, 0.9261, 0.09059, 0.9331, 0.05564, 0.9262, 0.02386, 0.9135, 0.02263, 0.0342, 0.05438, 0.02145, 0.08931, 0.01441, 0.1243, 0.02135, 0.0, 0.0, 0.0, 0.0, 0.0, 0.0, 0.0, 0.0, 0.9531, 0.9793, 0.9543, 0.01125, 0.9543, 0.01125, 0.9531, 0.9793, 0.0, 0.0, 0.0, 0.0, 0.0, 0.0, 0.0, 0.0, 0.8967, 0.5407, 0.865, 0.5534, 0.8301, 0.5603, 0.7952, 0.5533, 0.7635, 0.5406, 0.7639, 0.03264, 0.7956, 0.01998, 0.8305, 0.01303, 0.8653, 0.02003, 0.8971, 0.03273, 0.0, 0.0, 0.0, 0.0, 0.0, 0.0, 0.0, 0.0, 0.0, 0.0, 0.0, 0.0, 0.0, 0.0, 0.0, 0.0, 0.0, 0.0, 0.0, 0.0, 0.0, 0.0, 0.0, 0.0, 0.0, 0.0, 0.0, 0.0, 0.0, 0.0, 0.0, 0.0, 0.0, 0.0, 0.0, 0.0, 0.0, 0.0, 0.0, 0.0, 0.0, 0.0, 0.0, 0.0, 0.0, 0.0, 0.0, 0.0, 0.0, 0.0, 0.0, 0.0, 0.0, 0.0, 0.0, 0.0, 0.7621, 0.03264, 0.7625, 0.5406, 0.7307, 0.5533, 0.6959, 0.5603, 0.661, 0.5534, 0.6293, 0.5407, 0.6289, 0.03273, 0.6606, 0.02003, 0.6955, 0.01303, 0.7304, 0.01998, 0.0, 0.0, 0.0, 0.0, 0.0, 0.0, 0.0, 0.0, 0.9721, 0.5691, 0.9732, 0.01125, 0.9732, 0.01125, 0.9721, 0.5691, 0.0, 0.0, 0.0, 0.0, 0.0, 0.0, 0.0, 0.0, 0.0, 0.0, 0.0, 0.0, 0.0, 0.0, 0.0, 0.0, 0.0, 0.0, 0.0, 0.0, 0.0, 0.0, 0.0, 0.0, 0.0, 0.0, 0.0, 0.0, 0.0, 0.0, 0.0, 0.0, 0.0, 0.0, 0.0, 0.0, 0.0, 0.0, 0.0, 0.0, 0.0, 0.0, 0.0, 0.0, 0.0, 0.0, 0.0, 0.0, 0.0, 0.0, 0.0, 0.0, 0.0, 0.0, 0.0, 0.0, 0.0, 0.0, 0.0, 0.0, 0.0, 0.0, 0.0, 0.0, 0.6206, 0.03264, 0.621, 0.5406, 0.5893, 0.5533, 0.5544, 0.5603, 0.5195, 0.5534, 0.4878, 0.5407, 0.4874, 0.03273, 0.5191, 0.02003, 0.554, 0.01303, 0.5889, 0.01998, 0.0, 0.0, 0.0, 0.0, 0.0, 0.0, 0.0, 0.0, 0.9626, 0.5691, 0.9637, 0.01125, 0.9637, 0.01125, 0.9626, 0.5691, 0.944, 0.01125, 0.9449, 0.0, 0.9531, 0.008609, 0.9439, 0.9905, 0.943, 0.9793, 0.9521, 0.9819, 0.6165, 0.649, 0.6088, 0.6571, 0.6088, 0.6453, 0.5928, 0.6883, 0.5962, 0.699, 0.5876, 0.699, 0.1952, 0.9346, 0.1811, 0.9304, 0.1901, 0.9261, 0.2323, 0.9392, 0.2178, 0.9392, 0.225, 0.9331, 0.26, 0.9262, 0.269, 0.9305, 0.2548, 0.9347, 0.2561, 0.01281, 0.2702, 0.01703, 0.2613, 0.02145, 0.2191, 0.00825, 0.2336, 0.00827, 0.2263, 0.01441, 0.1914, 0.02135, 0.1824, 0.01691, 0.1965, 0.01272, 0.6116, 0.6991, 0.6162, 0.6883, 0.6192, 0.6991, 0.5857, 0.6453, 0.5934, 0.6453, 0.5903, 0.6561, 0.9614, 0.9819, 0.9531, 0.9905, 0.9531, 0.9793, 0.9626, 0.008611, 0.9543, 0.01125, 0.9544, 0.0, 0.05438, 0.02145, 0.04539, 0.01703, 0.05953, 0.01281, 0.08931, 0.01441, 0.08205, 0.00827, 0.09658, 0.00825, 0.1191, 0.01272, 0.1333, 0.01691, 0.1243, 0.02135, 0.1255, 0.9261, 0.1345, 0.9304, 0.1204, 0.9346, 0.09059, 0.9331, 0.09788, 0.9392, 0.08334, 0.9392, 0.06081, 0.9347, 0.04666, 0.9305, 0.05564, 0.9262, 0.9909, 0.01125, 0.9918, 0.0, 1.0, 0.008602, 0.9917, 0.5803, 0.9908, 0.5691, 0.9999, 0.5717, 0.6039, 0.6919, 0.5962, 0.7001, 0.5962, 0.6883, 0.6039, 0.6883, 0.6116, 0.6965, 0.6039, 0.7001, 0.3759, 0.5619, 0.3618, 0.5577, 0.3708, 0.5533, 0.4129, 0.5664, 0.3984, 0.5664, 0.4057, 0.5603, 0.4406, 0.5534, 0.4495, 0.5578, 0.4354, 0.562, 0.4358, 0.01147, 0.4499, 0.01568, 0.4409, 0.02003, 0.3988, 0.00695, 0.4133, 0.00696, 0.406, 0.01303, 0.3712, 0.01998, 0.3622, 0.01562, 0.3763, 0.01143, 0.5707, 0.6545, 0.5781, 0.6453, 0.5781, 0.6566, 0.6192, 0.6883, 0.6269, 0.6883, 0.6238, 0.6991, 0.9803, 0.5718, 0.9721, 0.5803, 0.9721, 0.5691, 0.9815, 0.008618, 0.9732, 0.01125, 0.9733, 0.0, 0.6606, 0.02003, 0.6516, 0.01568, 0.6657, 0.01147, 0.6955, 0.01303, 0.6882, 0.00696, 0.7027, 0.00695, 0.7252, 0.01143, 0.7394, 0.01562, 0.7304, 0.01998, 0.7307, 0.5533, 0.7397, 0.5577, 0.7256, 0.5619, 0.6959, 0.5603, 0.7031, 0.5664, 0.6886, 0.5664, 0.6661, 0.562, 0.652, 0.5578, 0.661, 0.5534, 0.9816, 0.01125, 0.9825, 0.0, 0.9908, 0.008602, 0.9824, 0.5803, 0.9815, 0.5691, 0.9906, 0.5717, 0.6088, 0.6489, 0.6011, 0.6571, 0.6011, 0.6453, 0.5934, 0.6453, 0.6011, 0.6535, 0.5934, 0.6571, 0.8004, 0.5619, 0.7862, 0.5577, 0.7952, 0.5533, 0.8374, 0.5664, 0.8228, 0.5664, 0.8301, 0.5603, 0.865, 0.5534, 0.874, 0.5578, 0.8598, 0.562, 0.8602, 0.01147, 0.8743, 0.01568, 0.8653, 0.02003, 0.8232, 0.00695, 0.8377, 0.00696, 0.8305, 0.01303, 0.7956, 0.01998, 0.7866, 0.01562, 0.8007, 0.01143, 0.6269, 0.6975, 0.6342, 0.6883, 0.6342, 0.6996, 0.5781, 0.6453, 0.5857, 0.6453, 0.5827, 0.6561, 0.9709, 0.5718, 0.9627, 0.5803, 0.9626, 0.5691, 0.9721, 0.008618, 0.9637, 0.01125, 0.9639, 0.0, 0.5191, 0.02003, 0.5101, 0.01568, 0.5243, 0.01147, 0.554, 0.01303, 0.5468, 0.00696, 0.5613, 0.00695, 0.5838, 0.01143, 0.5979, 0.01562, 0.5889, 0.01998, 0.5893, 0.5533, 0.5983, 0.5577, 0.5841, 0.5619, 0.5544, 0.5603, 0.5616, 0.5664, 0.5471, 0.5664, 0.5246, 0.562, 0.5105, 0.5578, 0.5195, 0.5534, 0.26, 0.9262, 0.2918, 0.9135, 0.2923, 0.9212, 0.269, 0.9305, 0.1914, 0.02135, 0.1596, 0.03402, 0.1591, 0.0262, 0.1824, 0.01691, 0.9531, 0.008609, 0.9521, 0.9819, 0.943, 0.9793, 0.944, 0.01125, 0.3004, 0.03655, 0.2992, 0.9111, 0.2918, 0.9135, 0.293, 0.0342, 0.1811, 0.9304, 0.1578, 0.921, 0.1584, 0.9133, 0.1901, 0.9261, 0.2178, 0.9392, 0.1952, 0.9346, 0.1901, 0.9261, 0.225, 0.9331, 0.2548, 0.9347, 0.2323, 0.9392, 0.225, 0.9331, 0.26, 0.9262, 0.2702, 0.01703, 0.2935, 0.02638, 0.293, 0.0342, 0.2613, 0.02145, 0.2336, 0.00827, 0.2561, 0.01281, 0.2613, 0.02145, 0.2263, 0.01441, 0.1965, 0.01272, 0.2191, 0.00825, 0.2263, 0.01441, 0.1914, 0.02135, 0.1333, 0.01691, 0.1566, 0.0262, 0.156, 0.03402, 0.1243, 0.02135, 0.04666, 0.9305, 0.02335, 0.9212, 0.02386, 0.9135, 0.05564, 0.9262, 0.01646, 0.9111, 0.01524, 0.03655, 0.02263, 0.0342, 0.02386, 0.9135, 0.9626, 0.008611, 0.9614, 0.9819, 0.9531, 0.9793, 0.9543, 0.01125, 0.05438, 0.02145, 0.02263, 0.0342, 0.02211, 0.02638, 0.04539, 0.01703, 0.08931, 0.01441, 0.05438, 0.02145, 0.05953, 0.01281, 0.08205, 0.00827, 0.1243, 0.02135, 0.08931, 0.01441, 0.09658, 0.00825, 0.1191, 0.01272, 0.1255, 0.9261, 0.1573, 0.9133, 0.1578, 0.921, 0.1345, 0.9304, 0.09059, 0.9331, 0.1255, 0.9261, 0.1204, 0.9346, 0.09788, 0.9392, 0.05564, 0.9262, 0.09059, 0.9331, 0.08334, 0.9392, 0.06081, 0.9347, 0.0, 0.0, 0.0, 0.0, 0.0, 0.0, 0.0, 0.0, 0.0, 0.0, 0.0, 0.0, 0.0, 0.0, 0.0, 0.0, 0.0, 0.0, 0.0, 0.0, 0.0, 0.0, 0.0, 0.0, 0.0, 0.0, 0.0, 0.0, 0.0, 0.0, 0.0, 0.0, 0.0, 0.0, 0.0, 0.0, 0.0, 0.0, 0.0, 0.0, 0.0, 0.0, 0.0, 0.0, 0.0, 0.0, 0.0, 0.0, 0.0, 0.0, 0.0, 0.0, 0.0, 0.0, 0.0, 0.0, 0.0, 0.0, 0.0, 0.0, 0.0, 0.0, 0.0, 0.0, 0.0, 0.0, 0.0, 0.0, 0.0, 0.0, 0.0, 0.0, 0.0, 0.0, 0.0, 0.0, 0.0, 0.0, 0.0, 0.0, 0.4406, 0.5534, 0.4723, 0.5407, 0.4728, 0.5485, 0.4495, 0.5578, 0.3712, 0.01998, 0.3394, 0.03264, 0.3389, 0.02491, 0.3622, 0.01562, 1.0, 0.008602, 0.9999, 0.5717, 0.9908, 0.5691, 0.9909, 0.01125, 0.48, 0.03515, 0.4797, 0.5383, 0.4723, 0.5407, 0.4726, 0.03273, 0.3618, 0.5577, 0.3386, 0.5484, 0.3391, 0.5406, 0.3708, 0.5533, 0.3984, 0.5664, 0.3759, 0.5619, 0.3708, 0.5533, 0.4057, 0.5603, 0.4354, 0.562, 0.4129, 0.5664, 0.4057, 0.5603, 0.4406, 0.5534, 0.4499, 0.01568, 0.4732, 0.025, 0.4726, 0.03273, 0.4409, 0.02003, 0.4133, 0.00696, 0.4358, 0.01147, 0.4409, 0.02003, 0.406, 0.01303, 0.3763, 0.01143, 0.3988, 0.00695, 0.406, 0.01303, 0.3712, 0.01998, 0.7394, 0.01562, 0.7626, 0.02491, 0.7621, 0.03264, 0.7304, 0.01998, 0.652, 0.5578, 0.6287, 0.5485, 0.6293, 0.5407, 0.661, 0.5534, 0.6218, 0.5383, 0.6215, 0.03515, 0.6289, 0.03273, 0.6293, 0.5407, 0.9815, 0.008618, 0.9803, 0.5718, 0.9721, 0.5691, 0.9732, 0.01125, 0.6606, 0.02003, 0.6289, 0.03273, 0.6284, 0.025, 0.6516, 0.01568, 0.6955, 0.01303, 0.6606, 0.02003, 0.6657, 0.01147, 0.6882, 0.00696, 0.7304, 0.01998, 0.6955, 0.01303, 0.7027, 0.00695, 0.7252, 0.01143, 0.7307, 0.5533, 0.7625, 0.5406, 0.763, 0.5484, 0.7397, 0.5577, 0.6959, 0.5603, 0.7307, 0.5533, 0.7256, 0.5619, 0.7031, 0.5664, 0.661, 0.5534, 0.6959, 0.5603, 0.6886, 0.5664, 0.6661, 0.562, 0.0, 0.0, 0.0, 0.0, 0.0, 0.0, 0.0, 0.0, 0.0, 0.0, 0.0, 0.0, 0.0, 0.0, 0.0, 0.0, 0.0, 0.0, 0.0, 0.0, 0.0, 0.0, 0.0, 0.0, 0.0, 0.0, 0.0, 0.0, 0.0, 0.0, 0.0, 0.0, 0.0, 0.0, 0.0, 0.0, 0.0, 0.0, 0.0, 0.0, 0.0, 0.0, 0.0, 0.0, 0.0, 0.0, 0.0, 0.0, 0.0, 0.0, 0.0, 0.0, 0.0, 0.0, 0.0, 0.0, 0.0, 0.0, 0.0, 0.0, 0.0, 0.0, 0.0, 0.0, 0.0, 0.0, 0.0, 0.0, 0.0, 0.0, 0.0, 0.0, 0.0, 0.0, 0.0, 0.0, 0.0, 0.0, 0.0, 0.0, 0.865, 0.5534, 0.8967, 0.5407, 0.8972, 0.5485, 0.874, 0.5578, 0.7956, 0.01998, 0.7639, 0.03264, 0.7633, 0.02491, 0.7866, 0.01562, 0.9908, 0.008602, 0.9906, 0.5717, 0.9815, 0.5691, 0.9816, 0.01125, 0.9045, 0.03515, 0.9041, 0.5383, 0.8967, 0.5407, 0.8971, 0.03273, 0.7862, 0.5577, 0.763, 0.5484, 0.7635, 0.5406, 0.7952, 0.5533, 0.8228, 0.5664, 0.8004, 0.5619, 0.7952, 0.5533, 0.8301, 0.5603, 0.8598, 0.562, 0.8374, 0.5664, 0.8301, 0.5603, 0.865, 0.5534, 0.8743, 0.01568, 0.8976, 0.025, 0.8971, 0.03273, 0.8653, 0.02003, 0.8377, 0.00696, 0.8602, 0.01147, 0.8653, 0.02003, 0.8305, 0.01303, 0.8007, 0.01143, 0.8232, 0.00695, 0.8305, 0.01303, 0.7956, 0.01998, 0.5979, 0.01562, 0.6212, 0.02491, 0.6206, 0.03264, 0.5889, 0.01998, 0.5105, 0.5578, 0.4873, 0.5485, 0.4878, 0.5407, 0.5195, 0.5534, 0.4804, 0.5383, 0.48, 0.03515, 0.4874, 0.03273, 0.4878, 0.5407, 0.9721, 0.008618, 0.9709, 0.5718, 0.9626, 0.5691, 0.9637, 0.01125, 0.5191, 0.02003, 0.4874, 0.03273, 0.4869, 0.025, 0.5101, 0.01568, 0.554, 0.01303, 0.5191, 0.02003, 0.5243, 0.01147, 0.5468, 0.00696, 0.5889, 0.01998, 0.554, 0.01303, 0.5613, 0.00695, 0.5838, 0.01143, 0.5893, 0.5533, 0.621, 0.5406, 0.6215, 0.5484, 0.5983, 0.5577, 0.5544, 0.5603, 0.5893, 0.5533, 0.5841, 0.5619, 0.5616, 0.5664, 0.5195, 0.5534, 0.5544, 0.5603, 0.5471, 0.5664, 0.5246, 0.562, 0.0, 0.0, 0.0, 0.0, 0.0, 0.0, 0.0, 0.0, 0.0, 0.0, 0.0, 0.0, 0.0, 0.0, 0.0, 0.0, 0.0, 0.0, 0.0, 0.0, 0.0, 0.0, 0.0, 0.0, 0.0, 0.0, 0.0, 0.0, 0.0, 0.0, 0.0, 0.0, 0.0, 0.0, 0.0, 0.0, 0.0, 0.0, 0.0, 0.0, 0.0, 0.0, 0.0, 0.0, 0.0, 0.0, 0.0, 0.0, 0.0, 0.0, 0.0, 0.0, 0.0, 0.0, 0.0, 0.0, 0.0, 0.0, 0.0, 0.0, 0.0, 0.0, 0.0, 0.0, 0.0, 0.0, 0.0, 0.0, 0.0, 0.0, 0.0, 0.0, 0.0, 0.0, 0.0, 0.0, 0.0, 0.0, 0.0, 0.0, 0.2918, 0.9135, 0.26, 0.9262, 0.225, 0.9331, 0.1901, 0.9261, 0.1584, 0.9133, 0.1596, 0.03402, 0.1914, 0.02135, 0.2263, 0.01441, 0.2613, 0.02145, 0.293, 0.0342])
me_cube_003.materials.append(mat_connectors)
me_cube_003.use_remesh_preserve_volume = False
me_cube_003.use_remesh_preserve_attributes = False
me_cube_003.use_mirror_vertex_groups = False
me_cube_003.use_paint_bone_selection = False
me_cube_003.use_paint_mask = True
me_cube_003.update()
me_cube_001 = bpy.data.meshes.new('Cube.001')
me_cube_001.from_pydata([(-0.95, -2.952, -0.025), (-1.0, -3.0, -0.025), (0.95, 2.928, -0.04911), (0.9741, 2.942, -0.025), (0.9403, 2.976, -0.025), (0.9259, 2.952, -0.04911), (0.9403, 2.976, -0.025), (0.9759, 2.943, -0.025), (1.0, 2.976, -0.04911), (0.9759, 3.0, -0.04911), (1.0, 2.976, -1.001), (0.9759, 2.976, -1.025), (0.9759, 3.0, -1.001), (0.9259, 2.952, -0.9009), (0.9259, 2.928, -0.925), (0.95, 2.928, -0.9009), (0.95, -2.952, -0.025), (1.0, -3.0, -0.025), (-0.95, 2.928, -0.04911), (-0.9741, 2.942, -0.025), (-0.9403, 2.976, -0.025), (-0.9259, 2.952, -0.04911), (-0.9403, 2.976, -0.025), (-0.9759, 2.943, -0.025), (-1.0, 2.976, -0.04911), (-0.9759, 3.0, -0.04911), (-1.0, 2.976, -1.001), (-0.9759, 2.976, -1.025), (-0.9759, 3.0, -1.001), (-0.9259, 2.952, -0.9009), (-0.9259, 2.928, -0.925), (-0.95, 2.928, -0.9009), (-1.192e-07, 2.952, -0.04911), (-8.941e-08, 2.976, -0.025), (-5.96e-08, 3.0, -1.001), (-5.96e-08, 2.976, -1.025), (-8.941e-08, 2.976, -0.025), (-5.96e-08, 3.0, -0.04911), (-1.192e-07, 2.928, -0.925), (-1.192e-07, 2.952, -0.9009), (-0.95, 2.952, -0.025), (-1.0, 3.0, -0.025), (0.95, -2.928, -0.04911), (0.9741, -2.942, -0.025), (0.9403, -2.976, -0.025), (0.9259, -2.952, -0.04911), (0.9403, -2.976, -0.025), (0.9759, -2.943, -0.025), (1.0, -2.976, -0.04911), (0.9759, -3.0, -0.04911), (1.0, -2.976, -1.001), (0.9759, -2.976, -1.025), (0.9759, -3.0, -1.001), (0.9259, -2.952, -0.9009), (0.9259, -2.928, -0.925), (0.95, -2.928, -0.9009), (0.9741, 0.0, -0.025), (0.95, 0.0, -0.04911), (0.9759, 0.0, -1.025), (1.0, 0.0, -1.001), (1.0, 0.0, -0.04911), (0.9759, 0.0, -0.025), (0.95, 0.0, -0.9009), (0.9259, 0.0, -0.925), (0.95, 2.952, -0.025), (1.0, 3.0, -0.025), (-5.96e-08, 0.0, -1.025), (-1.192e-07, 0.0, -0.925), (-0.95, -2.928, -0.04911), (-0.9741, -2.942, -0.025), (-0.9403, -2.976, -0.025), (-0.9259, -2.952, -0.04911), (-0.9403, -2.976, -0.025), (-0.9759, -2.943, -0.025), (-1.0, -2.976, -0.04911), (-0.9759, -3.0, -0.04911), (-1.0, -2.976, -1.001), (-0.9759, -2.976, -1.025), (-0.9759, -3.0, -1.001), (-0.9259, -2.952, -0.9009), (-0.9259, -2.928, -0.925), (-0.95, -2.928, -0.9009), (-1.192e-07, -2.952, -0.04911), (-8.941e-08, -2.976, -0.025), (-5.96e-08, -3.0, -1.001), (-5.96e-08, -2.976, -1.025), (-8.941e-08, -2.976, -0.025), (-5.96e-08, -3.0, -0.04911), (-1.192e-07, -2.928, -0.925), (-1.192e-07, -2.952, -0.9009), (-0.9741, 0.0, -0.025), (-0.95, 0.0, -0.04911), (-0.9759, 0.0, -1.025), (-1.0, 0.0, -1.001), (-1.0, 0.0, -0.04911), (-0.9759, 0.0, -0.025), (-0.95, 0.0, -0.9009), (-0.9259, 0.0, -0.925)], [], [(6, 36, 33, 4), (37, 9, 12, 34), (63, 14, 38, 67), (8, 60, 59, 10), (61, 7, 3, 56), (5, 32, 39, 13), (57, 2, 15, 62), (66, 35, 11, 58), (2, 3, 4, 5), (6, 7, 8, 9), (10, 11, 12), (13, 14, 15), (6, 4, 3, 7), (32, 5, 4, 33), (58, 11, 10, 59), (8, 10, 12, 9), (36, 6, 9, 37), (38, 14, 13, 39), (15, 2, 5, 13), (34, 12, 11, 35), (56, 3, 2, 57), (60, 8, 7, 61), (62, 15, 14, 63), (22, 20, 33, 36), (37, 34, 28, 25), (97, 67, 38, 30), (24, 26, 93, 94), (95, 90, 19, 23), (21, 29, 39, 32), (91, 96, 31, 18), (66, 92, 27, 35), (18, 21, 20, 19), (22, 25, 24, 23), (26, 28, 27), (29, 31, 30), (22, 23, 19, 20), (32, 33, 20, 21), (92, 93, 26, 27), (24, 25, 28, 26), (36, 37, 25, 22), (38, 39, 29, 30), (31, 29, 21, 18), (34, 35, 27, 28), (90, 91, 18, 19), (94, 95, 23, 24), (96, 97, 30, 31), (46, 44, 83, 86), (87, 84, 52, 49), (63, 67, 88, 54), (48, 50, 59, 60), (61, 56, 43, 47), (45, 53, 89, 82), (57, 62, 55, 42), (66, 58, 51, 85), (42, 45, 44, 43), (46, 49, 48, 47), (50, 52, 51), (53, 55, 54), (46, 47, 43, 44), (82, 83, 44, 45), (58, 59, 50, 51), (48, 49, 52, 50), (86, 87, 49, 46), (88, 89, 53, 54), (55, 53, 45, 42), (84, 85, 51, 52), (56, 57, 42, 43), (60, 61, 47, 48), (62, 63, 54, 55), (72, 86, 83, 70), (87, 75, 78, 84), (97, 80, 88, 67), (74, 94, 93, 76), (95, 73, 69, 90), (71, 82, 89, 79), (91, 68, 81, 96), (66, 85, 77, 92), (68, 69, 70, 71), (72, 73, 74, 75), (76, 77, 78), (79, 80, 81), (72, 70, 69, 73), (82, 71, 70, 83), (92, 77, 76, 93), (74, 76, 78, 75), (86, 72, 75, 87), (88, 80, 79, 89), (81, 68, 71, 79), (84, 78, 77, 85), (90, 69, 68, 91), (94, 74, 73, 95), (96, 81, 80, 97)])
_uv = me_cube_001.uv_layers.new(name='UVMap')
_uv.uv.foreach_set('vector', [0.0, 0.0, 0.0, 0.0, 0.0, 0.0, 0.0, 0.0, 0.7874, 0.722, 0.7871, 0.8004, 0.679, 0.8001, 0.6792, 0.7216, 0.6567, 0.3355, 0.6576, 0.617, 0.5686, 0.6173, 0.5677, 0.3358, 0.8906, 0.4825, 0.8898, 0.2433, 0.998, 0.243, 0.9987, 0.4822, 0.226, 0.341, 0.2269, 0.6408, 0.2267, 0.6406, 0.2258, 0.341, 0.8876, 0.4747, 0.8874, 0.5491, 0.7906, 0.5488, 0.7908, 0.4744, 0.8884, 0.2356, 0.8876, 0.4708, 0.7908, 0.4705, 0.7916, 0.2353, 0.3322, 0.3413, 0.3312, 0.03813, 0.4306, 0.03783, 0.4316, 0.341, 0.2243, 0.6392, 0.2267, 0.6406, 0.2233, 0.6441, 0.2218, 0.6417, 0.2233, 0.6441, 0.2269, 0.6408, 0.2294, 0.6441, 0.2269, 0.6466, 0.6725, 0.6743, 0.6744, 0.6716, 0.6764, 0.6743, 0.7908, 0.4744, 0.7881, 0.4725, 0.7908, 0.4705, 0.2233, 0.6441, 0.2233, 0.6441, 0.2267, 0.6406, 0.2269, 0.6408, 0.1275, 0.642, 0.2218, 0.6417, 0.2233, 0.6441, 0.1275, 0.6444, 0.4316, 0.341, 0.4306, 0.03783, 0.4331, 0.03782, 0.434, 0.341, 0.6728, 0.7825, 0.6725, 0.6743, 0.6764, 0.6743, 0.6767, 0.7825, 0.1275, 0.6444, 0.2233, 0.6441, 0.2269, 0.6466, 0.1275, 0.6469, 0.5686, 0.6173, 0.6576, 0.617, 0.6576, 0.6193, 0.5686, 0.6196, 0.7908, 0.4705, 0.8876, 0.4708, 0.8876, 0.4747, 0.7908, 0.4744, 0.3312, 0.03567, 0.4306, 0.03537, 0.4306, 0.03783, 0.3312, 0.03813, 0.2258, 0.341, 0.2267, 0.6406, 0.2243, 0.6392, 0.2233, 0.341, 0.2284, 0.341, 0.2294, 0.6441, 0.2269, 0.6408, 0.226, 0.341, 0.6591, 0.3355, 0.6599, 0.617, 0.6576, 0.617, 0.6567, 0.3355, 0.0, 0.0, 0.0, 0.0, 0.0, 0.0, 0.0, 0.0, 0.7874, 0.722, 0.6792, 0.7216, 0.6794, 0.6432, 0.7876, 0.6435, 0.4787, 0.3361, 0.5677, 0.3358, 0.5686, 0.6173, 0.4796, 0.6175, 0.7861, 0.6393, 0.678, 0.639, 0.6787, 0.3999, 0.7869, 0.4002, 0.02716, 0.3416, 0.02734, 0.3416, 0.02826, 0.6412, 0.02808, 0.6414, 0.8872, 0.6235, 0.7904, 0.6232, 0.7906, 0.5488, 0.8874, 0.5491, 0.9164, 0.536, 0.8196, 0.5357, 0.8203, 0.3004, 0.9171, 0.3007, 0.3322, 0.3413, 0.2328, 0.3416, 0.2318, 0.03844, 0.3312, 0.03813, 0.03071, 0.6398, 0.03317, 0.6423, 0.03172, 0.6447, 0.02826, 0.6412, 0.03172, 0.6447, 0.02809, 0.6472, 0.02563, 0.6447, 0.02808, 0.6414, 0.6794, 0.6393, 0.6794, 0.6432, 0.6767, 0.6413, 0.8203, 0.2965, 0.8203, 0.3004, 0.8176, 0.2985, 0.03172, 0.6447, 0.02808, 0.6414, 0.02826, 0.6412, 0.03172, 0.6447, 0.1275, 0.642, 0.1275, 0.6444, 0.03172, 0.6447, 0.03317, 0.6423, 0.2328, 0.3416, 0.2303, 0.3416, 0.2294, 0.03844, 0.2318, 0.03844, 0.7876, 0.6397, 0.7876, 0.6435, 0.6794, 0.6432, 0.6794, 0.6393, 0.1275, 0.6444, 0.1275, 0.6469, 0.02809, 0.6472, 0.03172, 0.6447, 0.5686, 0.6173, 0.5686, 0.6196, 0.4796, 0.6198, 0.4796, 0.6175, 0.8203, 0.3004, 0.8203, 0.2965, 0.9171, 0.2968, 0.9171, 0.3007, 0.3312, 0.03567, 0.3312, 0.03813, 0.2318, 0.03844, 0.2318, 0.03598, 0.02734, 0.3416, 0.02979, 0.3416, 0.03071, 0.6398, 0.02826, 0.6412, 0.0247, 0.3416, 0.02716, 0.3416, 0.02808, 0.6414, 0.02563, 0.6447, 0.4764, 0.3361, 0.4787, 0.3361, 0.4796, 0.6175, 0.4772, 0.6175, 0.0, 0.0, 0.0, 0.0, 0.0, 0.0, 0.0, 0.0, 0.7879, 0.07875, 0.6797, 0.07842, 0.6799, 0.0, 0.7881, 0.0003319, 0.6567, 0.3355, 0.5677, 0.3358, 0.5669, 0.05431, 0.6559, 0.05404, 0.8891, 0.004207, 0.9973, 0.003875, 0.998, 0.243, 0.8898, 0.2433, 0.226, 0.341, 0.2258, 0.341, 0.2249, 0.04133, 0.2251, 0.04115, 0.578, 0.6805, 0.6748, 0.6802, 0.675, 0.7546, 0.5782, 0.7549, 0.8884, 0.2356, 0.7916, 0.2353, 0.7923, 0.0, 0.8891, 0.000297, 0.3322, 0.3413, 0.4316, 0.341, 0.4325, 0.6441, 0.3331, 0.6444, 0.2224, 0.04275, 0.22, 0.0403, 0.2214, 0.03784, 0.2249, 0.04133, 0.2214, 0.03784, 0.225, 0.03537, 0.2275, 0.03782, 0.2251, 0.04115, 0.9973, 0.003875, 0.9973, 0.0, 1.0, 0.001929, 0.6748, 0.6802, 0.6747, 0.6763, 0.6775, 0.6783, 0.2214, 0.03784, 0.2251, 0.04115, 0.2249, 0.04133, 0.2214, 0.03784, 0.1256, 0.04059, 0.1256, 0.03813, 0.2214, 0.03784, 0.22, 0.0403, 0.4316, 0.341, 0.434, 0.341, 0.435, 0.6441, 0.4325, 0.6441, 0.8891, 0.004207, 0.8891, 0.0003319, 0.9973, 0.0, 0.9973, 0.003875, 0.1256, 0.03813, 0.1256, 0.03567, 0.225, 0.03537, 0.2214, 0.03784, 0.5669, 0.05431, 0.5668, 0.05199, 0.6559, 0.05172, 0.6559, 0.05404, 0.6747, 0.6763, 0.6748, 0.6802, 0.578, 0.6805, 0.5779, 0.6766, 0.3331, 0.6469, 0.3331, 0.6444, 0.4325, 0.6441, 0.4325, 0.6466, 0.2258, 0.341, 0.2233, 0.341, 0.2224, 0.04275, 0.2249, 0.04133, 0.2284, 0.341, 0.226, 0.341, 0.2251, 0.04115, 0.2275, 0.03782, 0.6591, 0.3355, 0.6567, 0.3355, 0.6559, 0.05404, 0.6582, 0.05403, 0.0, 0.0, 0.0, 0.0, 0.0, 0.0, 0.0, 0.0, 0.7879, 0.07875, 0.7876, 0.1572, 0.6794, 0.1568, 0.6797, 0.07842, 0.4787, 0.3361, 0.4778, 0.05458, 0.5669, 0.05431, 0.5677, 0.3358, 0.7876, 0.1611, 0.7869, 0.4002, 0.6787, 0.3999, 0.6794, 0.1607, 0.02716, 0.3416, 0.02624, 0.04176, 0.02642, 0.04193, 0.02734, 0.3416, 0.5784, 0.8293, 0.5782, 0.7549, 0.675, 0.7546, 0.6752, 0.829, 0.9164, 0.536, 0.9157, 0.7712, 0.8189, 0.7709, 0.8196, 0.5357, 0.3322, 0.3413, 0.3331, 0.6444, 0.2337, 0.6447, 0.2328, 0.3416, 0.02888, 0.04334, 0.02642, 0.04193, 0.02986, 0.03842, 0.03133, 0.04088, 0.02986, 0.03842, 0.02624, 0.04176, 0.02377, 0.03844, 0.02622, 0.03598, 0.6794, 0.1607, 0.6767, 0.1588, 0.6794, 0.1568, 0.5586, 0.6743, 0.5605, 0.6716, 0.5625, 0.6743, 0.02986, 0.03842, 0.02986, 0.03842, 0.02642, 0.04193, 0.02624, 0.04176, 0.1256, 0.04059, 0.03133, 0.04088, 0.02986, 0.03842, 0.1256, 0.03813, 0.2328, 0.3416, 0.2337, 0.6447, 0.2312, 0.6447, 0.2303, 0.3416, 0.7876, 0.1611, 0.6794, 0.1607, 0.6794, 0.1568, 0.7876, 0.1572, 0.1256, 0.03813, 0.02986, 0.03842, 0.02622, 0.03598, 0.1256, 0.03567, 0.5669, 0.05431, 0.4778, 0.05458, 0.4778, 0.05227, 0.5668, 0.05199, 0.5625, 0.6743, 0.5622, 0.7711, 0.5583, 0.7711, 0.5586, 0.6743, 0.3331, 0.6469, 0.2337, 0.6472, 0.2337, 0.6447, 0.3331, 0.6444, 0.02734, 0.3416, 0.02642, 0.04193, 0.02888, 0.04334, 0.02979, 0.3416, 0.0247, 0.3416, 0.02377, 0.03844, 0.02624, 0.04176, 0.02716, 0.3416, 0.4764, 0.3361, 0.4755, 0.05459, 0.4778, 0.05458, 0.4787, 0.3361])
me_cube_001.materials.append(mat_body)
me_cube_001.use_remesh_preserve_volume = False
me_cube_001.use_remesh_preserve_attributes = False
me_cube_001.use_mirror_vertex_groups = False
me_cube_001.update()

# ---- objects
ob_halfscrew_002 = bpy.data.objects.new('HalfScrew.002', me_cube_002)
ob_halfscrew_001 = bpy.data.objects.new('HalfScrew.001', me_cube_002)
ob_screw_014 = bpy.data.objects.new('Screw.014', me_cube_000)
ob_screw_013 = bpy.data.objects.new('Screw.013', me_cube_000)
ob_camera = bpy.data.objects.new('Camera', cam_camera)
ob_smallbody_001 = bpy.data.objects.new('SmallBody.001', me_cube_009)
ob_smallbody = bpy.data.objects.new('SmallBody', me_cube_008)
ob_cover = bpy.data.objects.new('Cover', me_cube_007)
ob_screw_012 = bpy.data.objects.new('Screw.012', me_cube_000)
ob_screw_011 = bpy.data.objects.new('Screw.011', me_cube_000)
ob_screw_010 = bpy.data.objects.new('Screw.010', me_cube_000)
ob_screw_008 = bpy.data.objects.new('Screw.008', me_cube_000)
ob_screw_009 = bpy.data.objects.new('Screw.009', me_cube_000)
ob_screw_007 = bpy.data.objects.new('Screw.007', me_cube_000)
ob_screw_006 = bpy.data.objects.new('Screw.006', me_cube_000)
ob_screw_005 = bpy.data.objects.new('Screw.005', me_cube_000)
ob_screw_004 = bpy.data.objects.new('Screw.004', me_cube_000)
ob_screw_003 = bpy.data.objects.new('Screw.003', me_cube_000)
ob_screw_002 = bpy.data.objects.new('Screw.002', me_cube_000)
ob_screw_001 = bpy.data.objects.new('Screw.001', me_cube_000)
ob_handle = bpy.data.objects.new('Handle', me_cube_005)
ob_connectors = bpy.data.objects.new('Connectors', me_cube_003)
ob_halfscrew = bpy.data.objects.new('HalfScrew', me_cube_002)
ob_screw = bpy.data.objects.new('Screw', me_cube_000)
ob_body = bpy.data.objects.new('Body', me_cube_001)

# ---- transforms, parenting, visibility, modifiers, constraints
ob_halfscrew_002.location = (0.0, 0.0, -0.7103)
ob_halfscrew_002.lineart.crease_threshold = 0.0
_m = ob_halfscrew_002.modifiers.new('Mirror', 'MIRROR')
_m.use_axis = (True, True, False)
ob_halfscrew_001.location = (0.0, 0.0, -1.015)
ob_halfscrew_001.lineart.crease_threshold = 0.0
_m = ob_halfscrew_001.modifiers.new('Mirror', 'MIRROR')
_m.use_axis = (True, True, False)
ob_screw_014.location = (-1.652, -5.988, 1.0)
ob_screw_014.lineart.crease_threshold = 0.0
_m = ob_screw_014.modifiers.new('Mirror', 'MIRROR')
_m.use_axis = (False, False, False)
ob_screw_013.location = (-0.335, -5.988, 1.0)
ob_screw_013.lineart.crease_threshold = 0.0
_m = ob_screw_013.modifiers.new('Mirror', 'MIRROR')
_m.use_axis = (False, False, False)
ob_camera.location = (2.495, 5.765, 3.296)
ob_camera.rotation_euler = (-2.025, -3.089, 5.768)
ob_camera.scale = (0.5743, 0.5743, 0.5743)
ob_camera.lineart.crease_threshold = 0.0
ob_smallbody_001.location = (0.0, 0.0, 0.45)
ob_smallbody_001.lineart.crease_threshold = 0.0
ob_smallbody.location = (0.0, 0.0, 1.0)
ob_smallbody.lineart.crease_threshold = 0.0
ob_cover.location = (0.0, 0.0, 1.0)
ob_cover.lineart.crease_threshold = 0.0
ob_screw_012.location = (-1.65, 0.01, 1.0)
ob_screw_012.lineart.crease_threshold = 0.0
_m = ob_screw_012.modifiers.new('Mirror', 'MIRROR')
_m.use_axis = (False, False, False)
ob_screw_011.location = (-2.059, 0.0, 0.5)
ob_screw_011.lineart.crease_threshold = 0.0
_m = ob_screw_011.modifiers.new('Mirror', 'MIRROR')
_m.use_axis = (False, True, False)
ob_screw_010.location = (-1.739, 0.0, 0.5)
ob_screw_010.lineart.crease_threshold = 0.0
_m = ob_screw_010.modifiers.new('Mirror', 'MIRROR')
_m.use_axis = (False, True, False)
ob_screw_008.location = (-1.82, 0.0, 0.0)
ob_screw_008.lineart.crease_threshold = 0.0
_m = ob_screw_008.modifiers.new('Mirror', 'MIRROR')
_m.use_axis = (False, True, False)
ob_screw_009.location = (-1.497, 0.0, 0.0)
ob_screw_009.lineart.crease_threshold = 0.0
_m = ob_screw_009.modifiers.new('Mirror', 'MIRROR')
_m.use_axis = (False, True, False)
ob_screw_007.location = (-1.416, 0.0, 0.5)
ob_screw_007.lineart.crease_threshold = 0.0
_m = ob_screw_007.modifiers.new('Mirror', 'MIRROR')
_m.use_axis = (False, True, False)
ob_screw_006.location = (-0.475, 0.0, 0.0)
ob_screw_006.lineart.crease_threshold = 0.0
_m = ob_screw_006.modifiers.new('Mirror', 'MIRROR')
_m.use_axis = (False, True, False)
ob_screw_005.location = (-0.335, 0.01, 1.0)
ob_screw_005.lineart.crease_threshold = 0.0
_m = ob_screw_005.modifiers.new('Mirror', 'MIRROR')
_m.use_axis = (False, False, False)
ob_screw_004.location = (-0.155, 0.0, 0.0)
ob_screw_004.lineart.crease_threshold = 0.0
_m = ob_screw_004.modifiers.new('Mirror', 'MIRROR')
_m.use_axis = (False, True, False)
ob_screw_003.location = (-0.57, 0.0, 0.5)
ob_screw_003.lineart.crease_threshold = 0.0
_m = ob_screw_003.modifiers.new('Mirror', 'MIRROR')
_m.use_axis = (False, True, False)
ob_screw_002.location = (-0.245, 0.0, 0.5)
ob_screw_002.lineart.crease_threshold = 0.0
_m = ob_screw_002.modifiers.new('Mirror', 'MIRROR')
_m.use_axis = (False, True, False)
ob_screw_001.location = (0.08, 0.0, 0.5)
ob_screw_001.lineart.crease_threshold = 0.0
_m = ob_screw_001.modifiers.new('Mirror', 'MIRROR')
_m.use_axis = (False, True, False)
ob_handle.location = (0.0, 0.0, 1.0)
ob_handle.lineart.crease_threshold = 0.0
_m = ob_handle.modifiers.new('Mirror', 'MIRROR')
_m.use_axis = (True, True, False)
ob_connectors.location = (0.0, 0.0, 1.0)
ob_connectors.lineart.crease_threshold = 0.0
_m = ob_connectors.modifiers.new('Mirror', 'MIRROR')
_m.use_axis = (True, True, False)
ob_halfscrew.location = (0.0, 0.0, 1.0)
ob_halfscrew.lineart.crease_threshold = 0.0
_m = ob_halfscrew.modifiers.new('Mirror', 'MIRROR')
_m.use_axis = (True, True, False)
ob_screw.location = (0.0, 0.0, 1.0)
ob_screw.lineart.crease_threshold = 0.0
_m = ob_screw.modifiers.new('Mirror', 'MIRROR')
_m.use_axis = (True, True, False)
ob_body.location = (0.0, 0.0, 1.0)
ob_body.lineart.crease_threshold = 0.0

# ---- collection membership
col_collection_1.objects.link(ob_halfscrew_002)
col_collection_1.objects.link(ob_halfscrew_001)
col_collection_1.objects.link(ob_screw_014)
col_collection_1.objects.link(ob_screw_013)
col_collection_1.objects.link(ob_camera)
col_collection_1.objects.link(ob_smallbody_001)
col_collection_1.objects.link(ob_smallbody)
col_collection_1.objects.link(ob_cover)
col_collection_1.objects.link(ob_screw_012)
col_collection_1.objects.link(ob_screw_011)
col_collection_1.objects.link(ob_screw_010)
col_collection_1.objects.link(ob_screw_008)
col_collection_1.objects.link(ob_screw_009)
col_collection_1.objects.link(ob_screw_007)
col_collection_1.objects.link(ob_screw_006)
col_collection_1.objects.link(ob_screw_005)
col_collection_1.objects.link(ob_screw_004)
col_collection_1.objects.link(ob_screw_003)
col_collection_1.objects.link(ob_screw_002)
col_collection_1.objects.link(ob_screw_001)
col_collection_1.objects.link(ob_handle)
col_collection_1.objects.link(ob_connectors)
col_collection_1.objects.link(ob_halfscrew)
col_collection_1.objects.link(ob_screw)
col_collection_1.objects.link(ob_body)

# ---- scene / render settings (as saved in the file)
scene.camera = ob_camera
scene.frame_start = 0; scene.frame_end = 0; scene.frame_set(0)
scene.render.engine = 'BLENDER_EEVEE_NEXT'
scene.render.image_settings.color_depth = '16'
scene.render.image_settings.compression = 90
scene.render.resolution_x = 100
scene.render.resolution_y = 100
scene.render.resolution_percentage = 50
scene.render.dither_intensity = 0.0
scene.cycles.use_denoising = False
scene.cycles.samples = 10
scene.cycles.sampling_pattern = 'TABULATED_SOBOL'
scene.cycles.light_sampling_threshold = 0.0
scene.cycles.use_adaptive_sampling = False
scene.cycles.use_light_tree = False
scene.cycles.blur_glossy = 0.0
scene.cycles.volume_bounces = 1
scene.cycles.pixel_filter_type = 'GAUSSIAN'
scene.cycles.sample_clamp_indirect = 0.0
scene.view_settings.view_transform = 'Standard'
bpy.context.view_layer.update()

# ---- added for rendering (the .blend has no usable light): sun
light_auto_sun = bpy.data.lights.new('AutoSun', 'SUN')
light_auto_sun.energy = 3.0
light_auto_sun.angle = 0.0523599
ob_auto_sun = bpy.data.objects.new('AutoSun', light_auto_sun)
scene.collection.objects.link(ob_auto_sun)
ob_auto_sun.rotation_euler = (0.872665, 0.174533, 0.523599)
bpy.context.view_layer.update()
